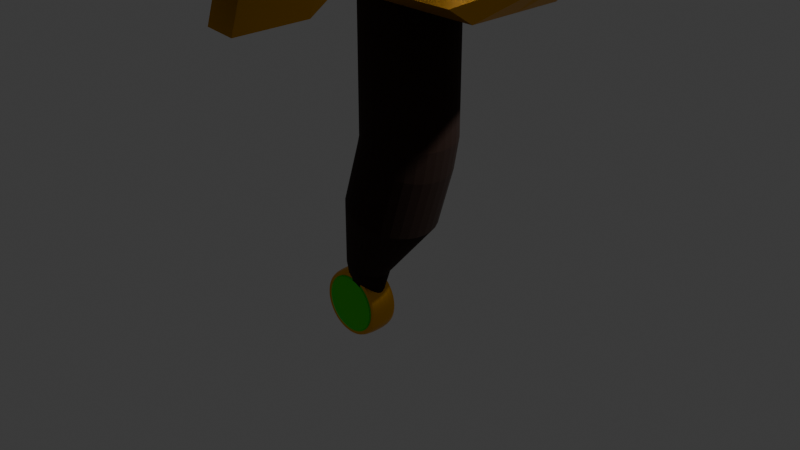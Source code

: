 # Source: Dagger2.blend  (saved by Blender 5.0.119; exported with 4.5.12 LTS)
import bpy
from mathutils import Matrix  # noqa: F401  (used for matrix-valued properties, if any)

bpy.ops.wm.read_factory_settings(use_empty=True)
scene = bpy.context.scene
scene.name = 'Scene'

# ---- collections
col_collection = bpy.data.collections.new('Collection'); scene.collection.children.link(col_collection)

# ---- materials (node trees are filled in below, after node groups)
mat_material = bpy.data.materials.new('Material')
mat_material.alpha_threshold = 0.0
mat_material.use_backface_culling_lightprobe_volume = False
mat_material.roughness = 0.5
mat_material.line_color = (0.0, 0.0, 0.0, 1.0)
mat_material_003 = bpy.data.materials.new('Material.003')
mat_material_004 = bpy.data.materials.new('Material.004')
mat_material_001 = bpy.data.materials.new('Material.001')
mat_material_002 = bpy.data.materials.new('Material.002')

# ---- material node trees
mat_material.use_nodes = True; mat_material.node_tree.nodes.clear()
_N = mat_material.node_tree.nodes; _L = mat_material.node_tree.links
n0 = _N.new('ShaderNodeOutputMaterial'); n0.name = 'Material Output'; n0.location = (200, 100)
n1 = _N.new('ShaderNodeBsdfPrincipled'); n1.name = 'Principled BSDF'; n1.location = (-200, 100)
n1.inputs[0].default_value = (0.7991, 0.3864, 0.0, 1.0)
n1.inputs[1].default_value = 1.0
n1.inputs[2].default_value = 0.4
_L.new(n1.outputs[0], n0.inputs[0])
n0.is_active_output = True
mat_material_003.use_nodes = True; mat_material_003.node_tree.nodes.clear()
_N = mat_material_003.node_tree.nodes; _L = mat_material_003.node_tree.links
n0 = _N.new('ShaderNodeBsdfPrincipled'); n0.name = 'Principled BSDF'; n0.location = (-200, 100)
n0.inputs[0].default_value = (0.02058, 0.005243, 0.0006117, 1.0)
n0.inputs[2].default_value = 1.0
n1 = _N.new('ShaderNodeOutputMaterial'); n1.name = 'Material Output'; n1.location = (200, 100)
_L.new(n0.outputs[0], n1.inputs[0])
n1.is_active_output = True
mat_material_004.use_nodes = True; mat_material_004.node_tree.nodes.clear()
_N = mat_material_004.node_tree.nodes; _L = mat_material_004.node_tree.links
n0 = _N.new('ShaderNodeBsdfPrincipled'); n0.name = 'Principled BSDF'; n0.location = (-200, 100)
n0.inputs[1].default_value = 1.0
n0.inputs[2].default_value = 0.3
n1 = _N.new('ShaderNodeOutputMaterial'); n1.name = 'Material Output'; n1.location = (200, 100)
_L.new(n0.outputs[0], n1.inputs[0])
n1.is_active_output = True
mat_material_001.use_nodes = True; mat_material_001.node_tree.nodes.clear()
_N = mat_material_001.node_tree.nodes; _L = mat_material_001.node_tree.links
n0 = _N.new('ShaderNodeBsdfPrincipled'); n0.name = 'Principled BSDF'; n0.location = (-200, 100)
n0.inputs[0].default_value = (0.04542, 0.8, 0.0, 1.0)
n0.inputs[1].default_value = 1.0
n0.inputs[2].default_value = 0.2
n1 = _N.new('ShaderNodeOutputMaterial'); n1.name = 'Material Output'; n1.location = (200, 100)
_L.new(n0.outputs[0], n1.inputs[0])
n1.is_active_output = True
mat_material_002.use_nodes = True; mat_material_002.node_tree.nodes.clear()
_N = mat_material_002.node_tree.nodes; _L = mat_material_002.node_tree.links
n0 = _N.new('ShaderNodeBsdfPrincipled'); n0.name = 'Principled BSDF'; n0.location = (-200, 100)
n0.inputs[0].default_value = (0.7991, 0.3864, 0.0, 1.0)
n0.inputs[1].default_value = 1.0
n0.inputs[2].default_value = 0.4
n1 = _N.new('ShaderNodeOutputMaterial'); n1.name = 'Material Output'; n1.location = (200, 100)
_L.new(n0.outputs[0], n1.inputs[0])
n1.is_active_output = True

# ---- world
world_world = bpy.data.worlds.new('World'); scene.world = world_world
world_world.use_nodes = True; world_world.node_tree.nodes.clear()
_N = world_world.node_tree.nodes; _L = world_world.node_tree.links
n0 = _N.new('ShaderNodeOutputWorld'); n0.name = 'World Output'; n0.location = (200, 100)
n1 = _N.new('ShaderNodeBackground'); n1.name = 'Background'; n1.location = (-200, 100)
n1.inputs[0].default_value = (0.05088, 0.05088, 0.05088, 1.0)
_L.new(n1.outputs[0], n0.inputs[0])
n0.is_active_output = True
world_world.color = (0.05088, 0.05088, 0.05088)
world_world.sun_shadow_jitter_overblur = 0.0

# ---- cameras
cam_camera = bpy.data.cameras.new('Camera')
cam_camera.clip_end = 100.0
cam_camera.ortho_scale = 7.314

# ---- lights
light_light = bpy.data.lights.new('Light', 'POINT')
light_light.energy = 1000.0
light_light.shadow_soft_size = 0.1

# ---- meshes
me_cube = bpy.data.meshes.new('Cube')
me_cube.from_pydata([(1.0, 1.0, 1.0), (0.7844, 0.7678, 0.6038), (1.0, -1.0, 1.0), (0.6247, 0.8531, 1.006), (-1.0, 1.0, 1.0), (0.6247, 0.8531, 0.6038), (-1.0, -1.0, 1.0), (0.4515, 0.9057, 1.006), (2.693, -1.0, 1.0), (-2.693, -1.0, 1.0), (2.693, 1.0, 1.0), (-2.693, 1.0, 1.0), (2.693, -1.527, 1.075), (-2.693, -1.527, 1.075), (2.693, 1.527, 1.075), (-2.693, 1.527, 1.075), (1.41, -0.1921, 1.075), (-0.6754, -0.1921, 1.075), (1.41, 0.1921, 1.075), (-0.6754, 0.1921, 1.075), (0.4515, 0.9057, 0.6038), (1.0, 0.0, 1.0), (-1.0, 0.0, 1.0), (0.2714, 0.9234, 1.006), (2.693, 0.0, 1.0), (-2.693, 0.0, 1.0), (2.693, 0.0, 1.075), (-2.693, 0.0, 1.075), (1.41, 0.0, 1.075), (0.2714, 0.9234, 0.6038), (-1.989, -0.9456, 1.075), (-1.989, 0.9456, 1.075), (2.507, -0.9456, 1.075), (2.507, 0.9456, 1.075), (2.507, 0.0, 1.075), (-1.083, 0.0, 1.075), (3.523, 1.092e-08, 1.15), (3.523, -0.4212, 1.135), (3.523, -0.643, 1.166), (3.523, 0.4212, 1.135), (3.523, 0.643, 1.166), (-3.379, 0.0, 0.8612), (-3.379, 1.0, 0.8612), (-3.379, 0.0, 0.9358), (-3.379, 1.527, 0.9358), (-3.379, -1.0, 0.8612), (-3.379, -1.527, 0.9358), (-3.762, 0.0, 0.6436), (-3.762, 1.0, 0.6436), (-3.762, 0.0, 0.7182), (-3.762, 1.527, 0.7182), (-3.762, -1.0, 0.6436), (-3.762, -1.527, 0.7182), (1.41, -0.1921, 3.684), (-0.6754, -0.1921, 3.684), (1.41, 0.0, 3.684), (0.3546, -0.1921, 3.95), (-0.6754, 0.1921, 3.684), (1.41, 0.1921, 3.684), (-1.083, 0.0, 3.684), (0.0, -1.0, 1.0), (0.8154, 0.653, 0.2656), (0.0, 1.0, 1.0), (0.0, -1.527, 1.075), (0.0, 1.527, 1.075), (0.3671, -0.1921, 1.075), (0.3671, 0.1921, 1.075), (0.9243, 0.653, 0.6038), (0.259, 0.9456, 1.075), (0.259, -0.9456, 1.075), (0.3671, -0.1921, 3.684), (0.3671, 0.1921, 3.684), (0.3671, 0.0, 3.684), (1.41, 0.0, 4.038), (1.41, -0.1921, 4.166), (1.039, 0.513, 1.006), (1.41, 0.1921, 4.166), (0.3671, 0.0, 4.038), (0.3608, -0.1921, 4.172), (1.039, 0.513, 0.6038), (0.9243, 0.653, 1.006), (0.3671, -0.1921, 3.9), (-0.6754, -0.1921, 3.9), (-0.6754, 0.1921, 3.9), (-1.083, 0.0, 3.9), (0.3671, 0.1921, 3.9), (0.3671, 0.0, 3.9), (0.5293, -0.8531, 0.285), (0.3546, 0.0, 4.177), (0.3608, 0.1921, 4.172), (0.7844, 0.7678, 1.006), (0.3546, 0.1921, 3.95), (0.3546, 0.0, 3.95), (1.41, 0.0, 4.273), (0.365, 0.0, 4.272), (1.125, 0.3534, 0.6038), (1.125, 0.3534, 1.006), (1.177, 0.1802, 0.6038), (1.177, 0.1802, 1.006), (1.195, -1.09e-08, 0.6038), (1.195, -1.09e-08, 1.006), (1.177, -0.1802, 0.6038), (1.177, -0.1802, 1.006), (1.125, -0.3534, 0.6038), (1.125, -0.3534, 1.006), (1.039, -0.513, 0.6038), (1.039, -0.513, 1.006), (0.9243, -0.653, 0.6038), (0.9243, -0.653, 1.006), (0.7844, -0.7678, 0.6038), (0.7844, -0.7678, 1.006), (0.6247, -0.8531, 0.6038), (0.6247, -0.8531, 1.006), (0.4515, -0.9057, 0.6038), (0.4515, -0.9057, 1.006), (0.2714, -0.9234, 0.6038), (0.2714, -0.9234, 1.006), (0.09121, -0.9057, 0.6038), (0.09121, -0.9057, 1.006), (-0.08202, -0.8531, 0.6038), (-0.08202, -0.8531, 1.006), (-0.2417, -0.7678, 0.6038), (-0.2417, -0.7678, 1.006), (-0.3816, -0.653, 0.6038), (-0.3816, -0.653, 1.006), (-0.4964, -0.513, 0.6038), (-0.4964, -0.513, 1.006), (-0.5818, -0.3534, 0.6038), (-0.5818, -0.3534, 1.006), (-0.6343, -0.1802, 0.6038), (-0.6343, -0.1802, 1.006), (-0.6521, -1.09e-08, 0.6038), (-0.6521, -1.09e-08, 1.006), (-0.6343, 0.1802, 0.6038), (-0.6343, 0.1802, 1.006), (-0.5818, 0.3534, 0.6038), (-0.5818, 0.3534, 1.006), (-0.4964, 0.513, 0.6038), (-0.4964, 0.513, 1.006), (-0.3816, 0.653, 0.6038), (-0.3816, 0.653, 1.006), (-0.2417, 0.7678, 0.6038), (-0.2417, 0.7678, 1.006), (-0.08202, 0.8531, 0.6038), (-0.08202, 0.8531, 1.006), (0.09121, 0.9057, 0.6038), (0.09121, 0.9057, 1.006), (-0.6232, -0.3534, 0.3628), (-0.1459, 0.8531, 0.3306), (0.9251, -0.513, 0.2582), (-0.2984, -0.7678, 0.3409), (-0.5417, 0.513, 0.3573), (1.074, 3.276e-08, 0.2482), (1.057, 0.1802, 0.2493), (0.1917, -0.9234, 0.3078), (0.3638, -0.9057, 0.2962), (-0.6904, -4.067e-08, 0.3674), (-0.6734, -0.1802, 0.3662), (1.007, 0.3534, 0.2527), (0.9251, 0.513, 0.2582), (0.1917, 0.9234, 0.3078), (0.01961, 0.9057, 0.3194), (0.6817, -0.7678, 0.2747), (0.8154, -0.653, 0.2656), (-0.5417, -0.513, 0.3573), (-0.432, -0.653, 0.3499), (-0.2984, 0.7678, 0.3409), (-0.432, 0.653, 0.3499), (0.5293, 0.8531, 0.285), (0.3638, 0.9057, 0.2962), (1.007, -0.3534, 0.2527), (1.057, -0.1802, 0.2493), (-0.1459, -0.8531, 0.3306), (0.01961, -0.9057, 0.3194), (-0.6232, 0.3534, 0.3628), (-0.6734, 0.1802, 0.3662), (0.6817, 0.7678, 0.2747), (0.9243, 0.653, 0.8051), (0.09121, 0.9057, 0.8051), (-0.08202, 0.8531, 0.8051), (-0.2417, 0.7678, 0.8051), (-0.3816, 0.653, 0.8051), (-0.4964, 0.513, 0.8051), (-0.5818, 0.3534, 0.8051), (-0.6343, 0.1802, 0.8051), (-0.6521, -1.09e-08, 0.8051), (-0.6343, -0.1802, 0.8051), (-0.5818, -0.3534, 0.8051), (-0.4964, -0.513, 0.8051), (-0.3816, -0.653, 0.8051), (-0.2417, -0.7678, 0.8051), (-0.08202, -0.8531, 0.8051), (0.09121, -0.9057, 0.8051), (0.2714, -0.9234, 0.8051), (0.4515, -0.9057, 0.8051), (0.6247, -0.8531, 0.8051), (0.7844, -0.7678, 0.8051), (0.9243, -0.653, 0.8051), (1.039, -0.513, 0.8051), (1.125, -0.3534, 0.8051), (1.177, -0.1802, 0.8051), (1.195, -1.09e-08, 0.8051), (1.039, 0.513, 0.8051), (1.125, 0.3534, 0.8051), (1.177, 0.1802, 0.8051), (0.7844, 0.7678, 0.8051), (0.2714, 0.9234, 0.8051), (0.4515, 0.9057, 0.8051), (0.6247, 0.8531, 0.8051), (0.2953, 0.7678, 0.002717), (0.429, 0.653, -0.006312), (-0.02266, 0.9057, 0.0242), (0.1428, 0.8531, 0.01302), (-0.1947, 0.9234, 0.03582), (0.6202, 0.3534, -0.01923), (0.6704, 0.1802, -0.02262), (0.5387, 0.513, -0.01372), (0.6873, 2.49e-08, -0.02376), (0.6704, -0.1802, -0.02262), (0.6202, -0.3534, -0.01923), (0.5387, -0.513, -0.01372), (0.429, -0.653, -0.006312), (0.2953, -0.7678, 0.002717), (0.1428, -0.8531, 0.01302), (-0.02266, -0.9057, 0.0242), (-0.1947, -0.9234, 0.03582), (-0.3668, -0.9057, 0.04745), (-0.5323, -0.8531, 0.05862), (-0.6848, -0.7678, 0.06892), (-0.8185, -0.653, 0.07795), (-0.9282, -0.513, 0.08536), (-1.01, -0.3534, 0.09087), (-1.06, -0.1802, 0.09426), (-1.077, -4.853e-08, 0.09541), (-1.06, 0.1802, 0.09426), (-1.01, 0.3534, 0.09087), (-0.9282, 0.513, 0.08536), (-0.8185, 0.653, 0.07795), (-0.6848, 0.7678, 0.06892), (-0.5323, 0.8531, 0.05862), (-0.3668, 0.9057, 0.04745), (-0.6468, 0.3836, -0.2993), (-0.58, 0.3262, -0.3038), (-0.8056, 0.4525, -0.2886), (-0.723, 0.4262, -0.2942), (-0.8916, 0.4613, -0.2828), (-0.4845, 0.1765, -0.3103), (-0.4594, 0.09, -0.312), (-0.5252, 0.2563, -0.3075), (-0.4509, -1.104e-08, -0.3125), (-0.4594, -0.09, -0.312), (-0.4845, -0.1765, -0.3103), (-0.5252, -0.2563, -0.3075), (-0.58, -0.3262, -0.3038), (-0.6468, -0.3836, -0.2993), (-0.723, -0.4262, -0.2942), (-0.8056, -0.4525, -0.2886), (-0.8916, -0.4613, -0.2828), (-0.9776, -0.4525, -0.277), (-1.06, -0.4262, -0.2714), (-1.136, -0.3836, -0.2662), (-1.203, -0.3262, -0.2617), (-1.258, -0.2563, -0.258), (-1.299, -0.1765, -0.2553), (-1.324, -0.09, -0.2536), (-1.332, -4.772e-08, -0.253), (-1.324, 0.09, -0.2536), (-1.299, 0.1765, -0.2553), (-1.258, 0.2563, -0.258), (-1.203, 0.3262, -0.2617), (-1.136, 0.3836, -0.2662), (-1.06, 0.4262, -0.2714), (-0.9776, 0.4525, -0.277), (0.6222, 0.653, 0.1297), (0.336, -0.8531, 0.149), (-0.8165, -0.3534, 0.2269), (-0.3391, 0.8531, 0.1946), (0.7319, -0.513, 0.1223), (-0.4916, -0.7678, 0.2049), (-0.7349, 0.513, 0.2213), (0.8805, 2.883e-08, 0.1122), (-0.001525, -0.9234, 0.1718), (-0.8836, -4.46e-08, 0.2314), (0.8134, 0.3534, 0.1168), (-0.001525, 0.9234, 0.1718), (0.4885, -0.7678, 0.1387), (-0.7349, -0.513, 0.2213), (-0.4916, 0.7678, 0.2049), (0.336, 0.8531, 0.149), (0.8134, -0.3534, 0.1168), (-0.3391, -0.8531, 0.1946), (-0.8165, 0.3534, 0.2269), (0.4885, 0.7678, 0.1387), (-0.8666, 0.1802, 0.2302), (-0.1736, -0.9057, 0.1834), (0.8636, -0.1802, 0.1134), (0.1706, 0.9057, 0.1602), (-0.6252, 0.653, 0.2139), (-0.6252, -0.653, 0.2139), (0.6222, -0.653, 0.1297), (-0.1736, 0.9057, 0.1834), (0.7319, 0.513, 0.1223), (-0.8666, -0.1802, 0.2302), (0.1706, -0.9057, 0.1602), (0.8636, 0.1802, 0.1134), (1.177, 0.1802, 0.4614), (0.4515, -0.9057, 0.4614), (-0.6343, -0.1802, 0.4614), (1.039, 0.513, 0.4614), (0.09121, 0.9057, 0.4614), (0.9243, -0.653, 0.4614), (-0.3816, -0.653, 0.4614), (-0.3816, 0.653, 0.4614), (0.4515, 0.9057, 0.4614), (1.177, -0.1802, 0.4614), (0.09121, -0.9057, 0.4614), (-0.6343, 0.1802, 0.4614), (0.7844, 0.7678, 0.4614), (-0.5818, 0.3534, 0.4614), (-0.08202, -0.8531, 0.4614), (1.125, -0.3534, 0.4614), (0.6247, 0.8531, 0.4614), (-0.2417, 0.7678, 0.4614), (-0.4964, -0.513, 0.4614), (0.7844, -0.7678, 0.4614), (0.2714, 0.9234, 0.4614), (1.125, 0.3534, 0.4614), (-0.6521, -1.09e-08, 0.4614), (0.2714, -0.9234, 0.4614), (1.195, -1.09e-08, 0.4614), (-0.4964, 0.513, 0.4614), (-0.2417, -0.7678, 0.4614), (1.039, -0.513, 0.4614), (-0.08202, 0.8531, 0.4614), (-0.5818, -0.3534, 0.4614), (0.6247, -0.8531, 0.4614), (0.9243, 0.653, 0.4614), (0.6247, 0.8531, 0.7044), (0.4515, 0.9057, 0.7044), (0.7844, 0.7678, 0.7044), (1.177, 0.1802, 0.7044), (1.125, 0.3534, 0.7044), (1.039, 0.513, 0.7044), (1.195, -1.09e-08, 0.7044), (1.177, -0.1802, 0.7044), (1.125, -0.3534, 0.7044), (1.039, -0.513, 0.7044), (0.9243, -0.653, 0.7044), (0.7844, -0.7678, 0.7044), (0.6247, -0.8531, 0.7044), (0.4515, -0.9057, 0.7044), (0.2714, -0.9234, 0.7044), (0.09121, -0.9057, 0.7044), (-0.08202, -0.8531, 0.7044), (-0.2417, -0.7678, 0.7044), (-0.3816, -0.653, 0.7044), (-0.4964, -0.513, 0.7044), (-0.5818, -0.3534, 0.7044), (-0.6343, -0.1802, 0.7044), (-0.6521, -1.09e-08, 0.7044), (-0.6343, 0.1802, 0.7044), (-0.5818, 0.3534, 0.7044), (-0.4964, 0.513, 0.7044), (-0.3816, 0.653, 0.7044), (-0.2417, 0.7678, 0.7044), (-0.08202, 0.8531, 0.7044), (0.09121, 0.9057, 0.7044), (0.2714, 0.9234, 0.7044), (0.9243, 0.653, 0.7044), (0.2714, 0.9234, 0.9058), (0.9243, 0.653, 0.9058), (0.09121, 0.9057, 0.9058), (-0.08202, 0.8531, 0.9058), (-0.2417, 0.7678, 0.9058), (-0.3816, 0.653, 0.9058), (-0.4964, 0.513, 0.9058), (-0.5818, 0.3534, 0.9058), (-0.6343, 0.1802, 0.9058), (-0.6521, -1.09e-08, 0.9058), (-0.6343, -0.1802, 0.9058), (-0.5818, -0.3534, 0.9058), (-0.4964, -0.513, 0.9058), (-0.3816, -0.653, 0.9058), (-0.2417, -0.7678, 0.9058), (-0.08202, -0.8531, 0.9058), (0.09121, -0.9057, 0.9058), (0.2714, -0.9234, 0.9058), (0.4515, -0.9057, 0.9058), (0.6247, -0.8531, 0.9058), (0.7844, -0.7678, 0.9058), (0.9243, -0.653, 0.9058), (1.039, -0.513, 0.9058), (1.125, -0.3534, 0.9058), (1.177, -0.1802, 0.9058), (1.195, -1.09e-08, 0.9058), (1.039, 0.513, 0.9058), (1.125, 0.3534, 0.9058), (1.177, 0.1802, 0.9058), (0.7844, 0.7678, 0.9058), (0.4515, 0.9057, 0.9058), (0.6247, 0.8531, 0.9058), (-0.5818, 0.3534, 0.5326), (-0.08202, -0.8531, 0.5326), (1.125, -0.3534, 0.5326), (0.6247, 0.8531, 0.5326), (-0.2417, 0.7678, 0.5326), (-0.4964, -0.513, 0.5326), (0.7844, -0.7678, 0.5326), (0.2714, 0.9234, 0.5326), (1.125, 0.3534, 0.5326), (-0.6521, -1.09e-08, 0.5326), (0.2714, -0.9234, 0.5326), (1.195, -1.09e-08, 0.5326), (-0.4964, 0.513, 0.5326), (-0.2417, -0.7678, 0.5326), (1.039, -0.513, 0.5326), (-0.08202, 0.8531, 0.5326), (-0.5818, -0.3534, 0.5326), (0.6247, -0.8531, 0.5326), (0.9243, 0.653, 0.5326), (1.177, 0.1802, 0.5326), (0.4515, -0.9057, 0.5326), (-0.6343, -0.1802, 0.5326), (1.039, 0.513, 0.5326), (0.09121, 0.9057, 0.5326), (0.9243, -0.653, 0.5326), (-0.3816, -0.653, 0.5326), (-0.3816, 0.653, 0.5326), (0.4515, 0.9057, 0.5326), (1.177, -0.1802, 0.5326), (0.09121, -0.9057, 0.5326), (-0.6343, 0.1802, 0.5326), (0.7844, 0.7678, 0.5326), (1.177, 0.1802, 0.3902), (0.4515, -0.9057, 0.3902), (-0.6343, -0.1802, 0.3902), (1.039, 0.513, 0.3902), (0.09121, 0.9057, 0.3902), (0.9243, -0.653, 0.3902), (-0.3816, -0.653, 0.3902), (-0.3816, 0.653, 0.3902), (0.4515, 0.9057, 0.3902), (1.177, -0.1802, 0.3902), (0.09121, -0.9057, 0.3902), (-0.6343, 0.1802, 0.3902), (0.7844, 0.7678, 0.3902), (-0.5818, 0.3534, 0.3902), (-0.08202, -0.8531, 0.3902), (1.125, -0.3534, 0.3902), (0.6247, 0.8531, 0.3902), (-0.2417, 0.7678, 0.3902), (-0.4964, -0.513, 0.3902), (0.7844, -0.7678, 0.3902), (0.2714, 0.9234, 0.3902), (1.125, 0.3534, 0.3902), (-0.6521, -1.09e-08, 0.3902), (0.2714, -0.9234, 0.3902), (1.195, -1.09e-08, 0.3902), (-0.4964, 0.513, 0.3902), (-0.2417, -0.7678, 0.3902), (1.039, -0.513, 0.3902), (-0.08202, 0.8531, 0.3902), (-0.5818, -0.3534, 0.3902), (0.6247, -0.8531, 0.3902), (0.9243, 0.653, 0.3902), (0.7188, 0.653, 0.1977), (0.4326, -0.8531, 0.217), (-0.7198, -0.3534, 0.2948), (-0.2425, 0.8531, 0.2626), (0.8285, -0.513, 0.1902), (-0.395, -0.7678, 0.2729), (-0.6383, 0.513, 0.2893), (0.9772, 3.08e-08, 0.1802), (0.09509, -0.9234, 0.2398), (-0.787, -4.264e-08, 0.2994), (0.91, 0.3534, 0.1847), (0.09509, 0.9234, 0.2398), (0.5851, -0.7678, 0.2067), (-0.6383, -0.513, 0.2893), (-0.395, 0.7678, 0.2729), (0.4326, 0.8531, 0.217), (0.91, -0.3534, 0.1847), (-0.2425, -0.8531, 0.2626), (-0.7198, 0.3534, 0.2948), (0.5851, 0.7678, 0.2067), (-0.77, 0.1802, 0.2982), (-0.077, -0.9057, 0.2514), (0.9602, -0.1802, 0.1814), (0.2672, 0.9057, 0.2282), (-0.5286, 0.653, 0.2819), (-0.5286, -0.653, 0.2819), (0.7188, -0.653, 0.1977), (-0.077, 0.9057, 0.2514), (0.8285, 0.513, 0.1902), (-0.77, -0.1802, 0.2982), (0.2672, -0.9057, 0.2282), (0.9602, 0.1802, 0.1814), (0.3919, 0.7678, 0.07071), (-0.9633, 0.1802, 0.1623), (-0.2702, -0.9057, 0.1154), (0.767, -0.1802, 0.04537), (0.07395, 0.9057, 0.09219), (-0.7219, 0.653, 0.1459), (-0.7219, -0.653, 0.1459), (0.5256, -0.653, 0.06168), (-0.2702, 0.9057, 0.1154), (0.6353, 0.513, 0.05427), (-0.9633, -0.1802, 0.1623), (0.07395, -0.9057, 0.09219), (0.767, 0.1802, 0.04537), (0.5256, 0.653, 0.06168), (0.2394, -0.8531, 0.08101), (-0.9131, -0.3534, 0.1589), (-0.4357, 0.8531, 0.1266), (0.6353, -0.513, 0.05427), (-0.5882, -0.7678, 0.1369), (-0.8315, 0.513, 0.1534), (0.7839, 2.687e-08, 0.04423), (-0.09814, -0.9234, 0.1038), (-0.9802, -4.657e-08, 0.1634), (0.7168, 0.3534, 0.04876), (-0.09814, 0.9234, 0.1038), (0.3919, -0.7678, 0.07071), (-0.8315, -0.513, 0.1534), (-0.5882, 0.7678, 0.1369), (0.2394, 0.8531, 0.08101), (0.7168, -0.3534, 0.04876), (-0.4357, -0.8531, 0.1266), (-0.9131, 0.3534, 0.1589), (-0.7696, 0.1752, -0.4389), (-0.7028, 0.149, -0.4435), (-0.9284, 0.2066, -0.4282), (-0.8458, 0.1947, -0.4338), (-1.014, 0.2107, -0.4224), (-0.6073, 0.08063, -0.4499), (-0.5822, 0.0411, -0.4516), (-0.648, 0.1171, -0.4472), (-0.5737, -2.89e-08, -0.4522), (-0.5822, -0.04111, -0.4516), (-0.6073, -0.08063, -0.4499), (-0.648, -0.1171, -0.4472), (-0.7028, -0.149, -0.4435), (-0.7696, -0.1752, -0.4389), (-0.8458, -0.1947, -0.4338), (-0.9284, -0.2066, -0.4282), (-1.014, -0.2107, -0.4224), (-1.1, -0.2066, -0.4166), (-1.183, -0.1947, -0.411), (-1.259, -0.1752, -0.4059), (-1.326, -0.149, -0.4014), (-1.381, -0.1171, -0.3977), (-1.422, -0.08063, -0.3949), (-1.447, -0.04111, -0.3932), (-1.455, -4.565e-08, -0.3926), (-1.447, 0.0411, -0.3932), (-1.422, 0.08063, -0.3949), (-1.381, 0.1171, -0.3977), (-1.326, 0.149, -0.4014), (-1.259, 0.1752, -0.4059), (-1.183, 0.1947, -0.411), (-1.1, 0.2066, -0.4166)], [], [(22, 6, 9, 25), (503, 515, 228, 229), (504, 514, 220, 221), (500, 517, 217, 218), (338, 337, 208, 207), (367, 338, 207, 206), (8, 24, 36, 37), (21, 0, 10, 24), (62, 4, 11), (60, 2, 8), (35, 30, 17), (15, 11, 42, 44), (60, 8, 12, 63), (62, 11, 15, 64), (66, 19, 57, 71), (69, 32, 16, 65), (68, 31, 19, 66), (34, 33, 18, 28), (32, 34, 28, 16), (28, 18, 58, 55), (27, 15, 44, 43), (31, 35, 19), (2, 21, 24, 8), (26, 12, 38, 36), (398, 370, 80, 90), (499, 518, 225, 226), (337, 339, 205, 208), (4, 22, 25, 11), (15, 27, 35, 31), (12, 26, 34, 32), (26, 14, 33, 34), (64, 15, 31, 68), (63, 12, 32, 69), (27, 13, 30, 35), (35, 17, 54, 59), (65, 16, 53, 70), (36, 39, 40), (37, 36, 38), (10, 14, 40, 39), (14, 26, 36, 40), (24, 10, 39, 36), (12, 8, 37, 38), (11, 25, 41, 42), (13, 27, 43, 46), (25, 9, 45, 41), (9, 13, 46, 45), (44, 42, 48, 50), (46, 43, 49, 52), (47, 51, 52, 49), (48, 47, 49, 50), (43, 44, 50, 49), (41, 45, 51, 47), (45, 46, 52, 51), (42, 41, 47, 48), (57, 59, 84, 83), (54, 70, 81, 82), (71, 57, 83, 85), (72, 71, 85, 86), (16, 28, 55, 53), (19, 35, 59, 57), (72, 70, 78, 77), (55, 58, 76, 73), (17, 65, 70, 54), (13, 63, 69, 30), (14, 64, 68, 33), (368, 342, 202, 177), (33, 68, 66, 18), (30, 69, 65, 17), (18, 66, 71, 58), (10, 62, 64, 14), (9, 60, 63, 13), (6, 60, 9), (0, 62, 10), (399, 400, 3, 7), (369, 399, 7, 23), (400, 398, 90, 3), (498, 519, 233, 234), (74, 76, 93), (58, 71, 89, 76), (70, 53, 74, 78), (53, 55, 73, 74), (71, 72, 77, 89), (76, 89, 94, 93), (89, 77, 94), (89, 78, 94), (77, 78, 94), (82, 81, 56, 78), (84, 82, 78, 94), (85, 83, 89, 91), (86, 85, 91, 92), (70, 72, 86, 81), (59, 54, 82, 84), (92, 88, 78, 56), (91, 89, 88, 92), (78, 88, 94), (89, 94, 88), (81, 86, 92, 56), (83, 84, 94, 89), (78, 74, 93, 94), (342, 341, 203, 202), (370, 395, 75, 80), (497, 525, 212, 209), (341, 340, 204, 203), (395, 396, 96, 75), (509, 520, 214, 215), (340, 343, 201, 204), (396, 397, 98, 96), (511, 522, 222, 223), (343, 344, 200, 201), (397, 394, 100, 98), (512, 523, 230, 231), (344, 345, 199, 200), (394, 393, 102, 100), (513, 524, 238, 239), (345, 346, 198, 199), (393, 392, 104, 102), (501, 521, 213, 211), (346, 347, 197, 198), (392, 391, 106, 104), (506, 510, 210, 216), (347, 348, 196, 197), (391, 390, 108, 106), (514, 526, 219, 220), (348, 349, 195, 196), (390, 389, 110, 108), (515, 527, 227, 228), (349, 350, 194, 195), (389, 388, 112, 110), (516, 528, 235, 236), (350, 351, 193, 194), (388, 387, 114, 112), (517, 509, 215, 217), (351, 352, 192, 193), (387, 386, 116, 114), (518, 508, 224, 225), (352, 353, 191, 192), (386, 385, 118, 116), (519, 507, 232, 233), (353, 354, 190, 191), (385, 384, 120, 118), (520, 506, 216, 214), (354, 355, 189, 190), (384, 383, 122, 120), (521, 505, 240, 213), (355, 356, 188, 189), (383, 382, 124, 122), (522, 504, 221, 222), (356, 357, 187, 188), (382, 381, 126, 124), (523, 503, 229, 230), (357, 358, 186, 187), (381, 380, 128, 126), (524, 502, 237, 238), (358, 359, 185, 186), (380, 379, 130, 128), (525, 501, 211, 212), (359, 360, 184, 185), (379, 378, 132, 130), (526, 500, 218, 219), (360, 361, 183, 184), (378, 377, 134, 132), (527, 499, 226, 227), (361, 362, 182, 183), (377, 376, 136, 134), (528, 498, 234, 235), (362, 363, 181, 182), (376, 375, 138, 136), (240, 239, 271, 272), (363, 364, 180, 181), (375, 374, 140, 138), (29, 20, 5, 1, 67, 79, 95, 97, 99, 101, 103, 105, 107, 109, 111, 113, 115, 117, 119, 121, 123, 125, 127, 129, 131, 133, 135, 137, 139, 141, 143, 145), (364, 365, 179, 180), (374, 373, 142, 140), (365, 366, 178, 179), (366, 367, 206, 178), (373, 372, 144, 142), (90, 80, 75, 96, 98, 100, 102, 104, 106, 108, 110, 112, 114, 116, 118, 120, 122, 124, 126, 128, 130, 132, 134, 136, 138, 140, 142, 144, 146, 23, 7, 3), (73, 76, 74), (372, 371, 146, 144), (502, 516, 236, 237), (8, 60, 9, 11, 62, 10), (371, 369, 23, 146), (510, 497, 209, 210), (505, 513, 239, 240), (507, 512, 231, 232), (508, 511, 223, 224), (260, 259, 547, 548), (227, 226, 258, 259), (215, 214, 246, 247), (213, 240, 272, 245), (228, 227, 259, 260), (214, 216, 248, 246), (229, 228, 260, 261), (216, 210, 242, 248), (230, 229, 261, 262), (217, 215, 247, 249), (231, 230, 262, 263), (218, 217, 249, 250), (232, 231, 263, 264), (219, 218, 250, 251), (233, 232, 264, 265), (220, 219, 251, 252), (234, 233, 265, 266), (221, 220, 252, 253), (235, 234, 266, 267), (222, 221, 253, 254), (236, 235, 267, 268), (223, 222, 254, 255), (210, 209, 241, 242), (237, 236, 268, 269), (224, 223, 255, 256), (212, 211, 243, 244), (238, 237, 269, 270), (225, 224, 256, 257), (209, 212, 244, 241), (239, 238, 270, 271), (226, 225, 257, 258), (211, 213, 245, 243), (339, 368, 177, 205), (434, 463, 87, 155), (435, 462, 147, 157), (437, 461, 148, 161), (464, 445, 176, 61), (440, 458, 151, 167), (446, 444, 175, 174), (447, 443, 173, 172), (448, 442, 171, 170), (449, 441, 169, 168), (450, 440, 167, 166), (451, 439, 165, 164), (452, 438, 163, 162), (453, 437, 161, 160), (454, 436, 159, 158), (455, 435, 157, 156), (456, 434, 155, 154), (457, 433, 153, 152), (458, 446, 174, 151), (459, 447, 172, 150), (460, 448, 170, 149), (436, 464, 61, 159), (441, 453, 160, 169), (461, 450, 166, 148), (462, 451, 164, 147), (463, 452, 162, 87), (433, 454, 158, 153), (445, 449, 168, 176), (444, 455, 156, 175), (443, 456, 154, 173), (442, 457, 152, 171), (438, 460, 149, 163), (439, 459, 150, 165), (495, 466, 274, 303), (494, 467, 275, 302), (492, 468, 276, 300), (465, 484, 292, 273), (489, 471, 279, 297), (483, 485, 293, 291), (482, 486, 294, 290), (481, 487, 295, 289), (480, 488, 296, 288), (479, 489, 297, 287), (478, 490, 298, 286), (477, 491, 299, 285), (476, 492, 300, 284), (475, 493, 301, 283), (474, 494, 302, 282), (473, 495, 303, 281), (472, 496, 304, 280), (471, 483, 291, 279), (470, 482, 290, 278), (469, 481, 289, 277), (493, 465, 273, 301), (488, 476, 284, 296), (468, 479, 287, 276), (467, 478, 286, 275), (466, 477, 285, 274), (496, 475, 283, 304), (484, 480, 288, 292), (485, 474, 282, 293), (486, 473, 281, 294), (487, 472, 280, 295), (491, 469, 277, 299), (490, 470, 278, 298), (426, 414, 331, 311), (425, 415, 332, 310), (429, 412, 329, 314), (430, 411, 328, 315), (431, 410, 327, 316), (432, 404, 321, 317), (420, 409, 326, 305), (418, 407, 324, 335), (417, 406, 323, 334), (416, 405, 322, 333), (428, 408, 325, 313), (423, 419, 336, 308), (415, 403, 320, 332), (414, 402, 319, 331), (413, 401, 318, 330), (412, 420, 305, 329), (411, 421, 306, 328), (410, 422, 307, 327), (409, 423, 308, 326), (408, 424, 309, 325), (407, 425, 310, 324), (406, 426, 311, 323), (405, 427, 312, 322), (404, 428, 313, 321), (403, 429, 314, 320), (402, 430, 315, 319), (401, 431, 316, 318), (427, 413, 330, 312), (419, 432, 317, 336), (424, 416, 333, 309), (422, 417, 334, 307), (421, 418, 335, 306), (1, 67, 368, 339), (145, 29, 367, 366), (143, 145, 366, 365), (141, 143, 365, 364), (139, 141, 364, 363), (137, 139, 363, 362), (135, 137, 362, 361), (133, 135, 361, 360), (131, 133, 360, 359), (129, 131, 359, 358), (127, 129, 358, 357), (125, 127, 357, 356), (123, 125, 356, 355), (121, 123, 355, 354), (119, 121, 354, 353), (117, 119, 353, 352), (115, 117, 352, 351), (113, 115, 351, 350), (111, 113, 350, 349), (109, 111, 349, 348), (107, 109, 348, 347), (105, 107, 347, 346), (103, 105, 346, 345), (101, 103, 345, 344), (99, 101, 344, 343), (97, 99, 343, 340), (95, 97, 340, 341), (79, 95, 341, 342), (67, 79, 342, 368), (5, 1, 339, 337), (29, 20, 338, 367), (20, 5, 337, 338), (178, 206, 369, 371), (179, 178, 371, 372), (180, 179, 372, 373), (181, 180, 373, 374), (182, 181, 374, 375), (183, 182, 375, 376), (184, 183, 376, 377), (185, 184, 377, 378), (186, 185, 378, 379), (187, 186, 379, 380), (188, 187, 380, 381), (189, 188, 381, 382), (190, 189, 382, 383), (191, 190, 383, 384), (192, 191, 384, 385), (193, 192, 385, 386), (194, 193, 386, 387), (195, 194, 387, 388), (196, 195, 388, 389), (197, 196, 389, 390), (198, 197, 390, 391), (199, 198, 391, 392), (200, 199, 392, 393), (201, 200, 393, 394), (204, 201, 394, 397), (203, 204, 397, 396), (202, 203, 396, 395), (177, 202, 395, 370), (208, 205, 398, 400), (206, 207, 399, 369), (207, 208, 400, 399), (205, 177, 370, 398), (113, 111, 418, 421), (129, 127, 417, 422), (145, 143, 416, 424), (67, 1, 432, 419), (139, 137, 413, 427), (135, 133, 431, 401), (119, 117, 430, 402), (103, 101, 429, 403), (5, 20, 428, 404), (141, 139, 427, 405), (125, 123, 426, 406), (109, 107, 425, 407), (29, 145, 424, 408), (95, 79, 423, 409), (131, 129, 422, 410), (115, 113, 421, 411), (99, 97, 420, 412), (137, 135, 401, 413), (121, 119, 402, 414), (105, 103, 403, 415), (79, 67, 419, 423), (20, 29, 408, 428), (143, 141, 405, 416), (127, 125, 406, 417), (111, 109, 407, 418), (97, 95, 409, 420), (1, 5, 404, 432), (133, 131, 410, 431), (117, 115, 411, 430), (101, 99, 412, 429), (107, 105, 415, 425), (123, 121, 414, 426), (311, 331, 459, 439), (310, 332, 460, 438), (314, 329, 457, 442), (315, 328, 456, 443), (316, 327, 455, 444), (317, 321, 449, 445), (305, 326, 454, 433), (335, 324, 452, 463), (334, 323, 451, 462), (333, 322, 450, 461), (313, 325, 453, 441), (308, 336, 464, 436), (332, 320, 448, 460), (331, 319, 447, 459), (330, 318, 446, 458), (329, 305, 433, 457), (328, 306, 434, 456), (327, 307, 435, 455), (326, 308, 436, 454), (325, 309, 437, 453), (324, 310, 438, 452), (323, 311, 439, 451), (322, 312, 440, 450), (321, 313, 441, 449), (320, 314, 442, 448), (319, 315, 443, 447), (318, 316, 444, 446), (312, 330, 458, 440), (336, 317, 445, 464), (309, 333, 461, 437), (307, 334, 462, 435), (306, 335, 463, 434), (165, 150, 470, 490), (163, 149, 469, 491), (171, 152, 472, 487), (173, 154, 473, 486), (175, 156, 474, 485), (176, 168, 480, 484), (153, 158, 475, 496), (87, 162, 477, 466), (147, 164, 478, 467), (148, 166, 479, 468), (169, 160, 476, 488), (159, 61, 465, 493), (149, 170, 481, 469), (150, 172, 482, 470), (151, 174, 483, 471), (152, 153, 496, 472), (154, 155, 495, 473), (156, 157, 494, 474), (158, 159, 493, 475), (160, 161, 492, 476), (162, 163, 491, 477), (164, 165, 490, 478), (166, 167, 489, 479), (168, 169, 488, 480), (170, 171, 487, 481), (172, 173, 486, 482), (174, 175, 485, 483), (167, 151, 471, 489), (61, 176, 484, 465), (161, 148, 468, 492), (157, 147, 467, 494), (155, 87, 466, 495), (303, 274, 511, 508), (302, 275, 512, 507), (300, 276, 513, 505), (273, 292, 497, 510), (297, 279, 516, 502), (291, 293, 498, 528), (290, 294, 499, 527), (289, 295, 500, 526), (288, 296, 501, 525), (287, 297, 502, 524), (286, 298, 503, 523), (285, 299, 504, 522), (284, 300, 505, 521), (283, 301, 506, 520), (282, 302, 507, 519), (281, 303, 508, 518), (280, 304, 509, 517), (279, 291, 528, 516), (278, 290, 527, 515), (277, 289, 526, 514), (301, 273, 510, 506), (296, 284, 521, 501), (276, 287, 524, 513), (275, 286, 523, 512), (274, 285, 522, 511), (304, 283, 520, 509), (292, 288, 525, 497), (293, 282, 519, 498), (294, 281, 518, 499), (295, 280, 517, 500), (299, 277, 514, 504), (298, 278, 515, 503), (533, 560, 559, 558, 557, 556, 555, 554, 553, 552, 551, 550, 549, 548, 547, 546, 545, 544, 543, 542, 541, 540, 539, 538, 537, 535, 534, 536, 530, 529, 532, 531), (246, 248, 536, 534), (261, 260, 548, 549), (248, 242, 530, 536), (262, 261, 549, 550), (249, 247, 535, 537), (263, 262, 550, 551), (250, 249, 537, 538), (264, 263, 551, 552), (251, 250, 538, 539), (265, 264, 552, 553), (252, 251, 539, 540), (266, 265, 553, 554), (253, 252, 540, 541), (267, 266, 554, 555), (254, 253, 541, 542), (268, 267, 555, 556), (255, 254, 542, 543), (242, 241, 529, 530), (269, 268, 556, 557), (256, 255, 543, 544), (244, 243, 531, 532), (270, 269, 557, 558), (257, 256, 544, 545), (241, 244, 532, 529), (271, 270, 558, 559), (258, 257, 545, 546), (243, 245, 533, 531), (272, 271, 559, 560), (259, 258, 546, 547), (247, 246, 534, 535), (245, 272, 560, 533)])
me_cube.polygons.foreach_set('material_index', [0, 1, 1, 1, 1, 1, 0, 0, 0, 0, 0, 0, 0, 0, 2, 0, 0, 0, 0, 2, 0, 0, 0, 0, 1, 1, 1, 0, 0, 0, 0, 0, 0, 0, 2, 2, 0, 0, 0, 0, 0, 0, 0, 0, 0, 0, 0, 0, 0, 0, 0, 0, 0, 0, 2, 2, 2, 2, 2, 2, 2, 2, 2, 0, 0, 1, 0, 0, 2, 0, 0, 0, 0, 1, 1, 1, 1, 2, 2, 2, 2, 2, 2, 2, 2, 2, 2, 2, 2, 2, 2, 2, 2, 2, 2, 2, 2, 2, 2, 1, 1, 1, 1, 1, 1, 1, 1, 1, 1, 1, 1, 1, 1, 1, 1, 1, 1, 1, 1, 1, 1, 1, 1, 1, 1, 1, 1, 1, 1, 1, 1, 1, 1, 1, 1, 1, 1, 1, 1, 1, 1, 1, 1, 1, 1, 1, 1, 1, 1, 1, 1, 1, 1, 1, 1, 1, 1, 1, 1, 1, 1, 1, 1, 1, 1, 1, 1, 1, 1, 1, 1, 1, 1, 1, 1, 1, 0, 2, 1, 1, 0, 1, 1, 1, 1, 1, 1, 1, 1, 1, 1, 1, 1, 1, 1, 1, 1, 1, 1, 1, 1, 1, 1, 1, 1, 1, 1, 1, 1, 1, 1, 1, 1, 1, 1, 1, 1, 1, 1, 1, 1, 1, 1, 1, 1, 1, 1, 1, 1, 1, 1, 1, 1, 1, 1, 1, 1, 1, 1, 1, 1, 1, 1, 1, 1, 1, 1, 1, 1, 1, 1, 1, 1, 1, 1, 1, 1, 1, 1, 1, 1, 1, 1, 1, 1, 1, 1, 1, 1, 1, 1, 1, 1, 1, 1, 1, 1, 1, 1, 1, 1, 1, 1, 1, 1, 1, 1, 1, 1, 1, 1, 1, 1, 1, 1, 1, 1, 1, 1, 1, 1, 1, 1, 1, 1, 1, 1, 1, 1, 1, 1, 1, 1, 1, 1, 1, 1, 1, 1, 1, 1, 1, 1, 1, 1, 1, 1, 1, 1, 1, 1, 1, 1, 1, 1, 1, 1, 1, 1, 1, 1, 1, 1, 1, 1, 1, 1, 1, 1, 1, 1, 1, 1, 1, 1, 1, 1, 1, 1, 1, 1, 1, 1, 1, 1, 1, 1, 1, 1, 1, 1, 1, 1, 1, 1, 1, 1, 1, 1, 1, 1, 1, 1, 1, 1, 1, 1, 1, 1, 1, 1, 1, 1, 1, 1, 1, 1, 1, 1, 1, 1, 1, 1, 1, 1, 1, 1, 1, 1, 1, 1, 1, 1, 1, 1, 1, 1, 1, 1, 1, 1, 1, 1, 1, 1, 1, 1, 1, 1, 1, 1, 1, 1, 1, 1, 1, 1, 1, 1, 1, 1, 1, 1, 1, 1, 1, 1, 1, 1, 1, 1, 1, 1, 1, 1, 1, 1, 1, 1, 1, 1, 1, 1, 1, 1, 1, 1, 1, 1, 1, 1, 1, 1, 1, 1, 1, 1, 1, 1, 1, 1, 1, 1, 1, 1, 1, 1, 1, 1, 1, 1, 1, 1, 1, 1, 1, 1, 1, 1, 1, 1, 1, 1, 1, 1, 1, 1, 1, 1, 1, 1, 1, 1, 1, 1, 1, 1, 1, 1, 1, 1, 1, 1, 1, 1, 1, 1, 1, 1, 1, 1, 1, 1, 1, 1, 1, 1, 1, 1])
_uv = me_cube.uv_layers.new(name='UVMap')
_uv.uv.foreach_set('vector', [0.625, 0.125, 0.625, 0.0, 0.625, 0.0, 0.625, 0.125, 0.375, 0.5, 0.4062, 0.5, 0.4062, 0.5, 0.375, 0.5, 0.625, 0.5, 0.6562, 0.5, 0.6562, 0.5, 0.625, 0.5, 0.7188, 0.5, 0.75, 0.5, 0.75, 0.5, 0.7188, 0.5, 0.9688, 0.625, 0.9375, 0.625, 0.9375, 0.75, 0.9688, 0.75, 0.9375, 0.625, 0.9062, 0.625, 0.9062, 0.75, 0.9375, 0.75, 0.625, 0.75, 0.625, 0.625, 0.625, 0.625, 0.625, 0.75, 0.625, 0.625, 0.625, 0.5, 0.625, 0.5, 0.625, 0.625, 0.625, 0.25, 0.625, 0.25, 0.625, 0.25, 0.625, 0.75, 0.625, 0.75, 0.625, 0.75, 0.625, 0.125, 0.625, 0.0, 0.625, 0.0, 0.625, 0.25, 0.625, 0.25, 0.625, 0.25, 0.625, 0.25, 0.625, 0.875, 0.625, 0.75, 0.625, 0.75, 0.625, 0.875, 0.625, 0.375, 0.625, 0.25, 0.625, 0.25, 0.625, 0.375, 0.625, 0.375, 0.625, 0.25, 0.625, 0.25, 0.625, 0.375, 0.625, 0.875, 0.625, 0.75, 0.625, 0.75, 0.625, 0.875, 0.625, 0.375, 0.625, 0.25, 0.625, 0.25, 0.625, 0.375, 0.625, 0.625, 0.625, 0.5, 0.625, 0.5, 0.625, 0.625, 0.625, 0.75, 0.625, 0.625, 0.625, 0.625, 0.625, 0.75, 0.625, 0.625, 0.625, 0.5, 0.625, 0.5, 0.625, 0.625, 0.625, 0.125, 0.625, 0.25, 0.625, 0.25, 0.625, 0.125, 0.625, 0.25, 0.625, 0.125, 0.625, 0.25, 0.625, 0.75, 0.625, 0.625, 0.625, 0.625, 0.625, 0.75, 0.625, 0.625, 0.625, 0.75, 0.625, 0.75, 0.625, 0.625, 1.0, 0.875, 0.9687, 0.875, 0.9688, 1.0, 1.0, 1.0, 0.4688, 0.5, 0.5, 0.5, 0.5, 0.5, 0.4688, 0.5, 0.9062, 0.625, 0.875, 0.625, 0.875, 0.75, 0.9062, 0.75, 0.625, 0.25, 0.625, 0.125, 0.625, 0.125, 0.625, 0.25, 0.625, 0.25, 0.625, 0.125, 0.625, 0.125, 0.625, 0.25, 0.625, 0.75, 0.625, 0.625, 0.625, 0.625, 0.625, 0.75, 0.625, 0.625, 0.625, 0.5, 0.625, 0.5, 0.625, 0.625, 0.625, 0.375, 0.625, 0.25, 0.625, 0.25, 0.625, 0.375, 0.625, 0.875, 0.625, 0.75, 0.625, 0.75, 0.625, 0.875, 0.625, 0.125, 0.625, 0.0, 0.625, 0.0, 0.625, 0.125, 0.625, 0.125, 0.625, 0.0, 0.625, 0.0, 0.625, 0.125, 0.625, 0.875, 0.625, 0.75, 0.625, 0.75, 0.625, 0.875, 0.625, 0.625, 0.625, 0.5, 0.625, 0.5, 0.625, 0.75, 0.625, 0.625, 0.625, 0.75, 0.625, 0.5, 0.625, 0.5, 0.625, 0.5, 0.625, 0.5, 0.625, 0.5, 0.625, 0.625, 0.625, 0.625, 0.625, 0.5, 0.625, 0.625, 0.625, 0.5, 0.625, 0.5, 0.625, 0.625, 0.625, 0.75, 0.625, 0.75, 0.625, 0.75, 0.625, 0.75, 0.625, 0.25, 0.625, 0.125, 0.625, 0.125, 0.625, 0.25, 0.625, 0.0, 0.625, 0.125, 0.625, 0.125, 0.625, 0.0, 0.625, 0.125, 0.625, 0.0, 0.625, 0.0, 0.625, 0.125, 0.625, 1.0, 0.625, 1.0, 0.625, 1.0, 0.625, 1.0, 0.625, 0.25, 0.625, 0.25, 0.625, 0.25, 0.625, 0.25, 0.625, 0.0, 0.625, 0.125, 0.625, 0.125, 0.625, 0.0, 0.625, 0.125, 0.625, 0.0, 0.625, 0.0, 0.625, 0.125, 0.625, 0.25, 0.625, 0.125, 0.625, 0.125, 0.625, 0.25, 0.625, 0.125, 0.625, 0.25, 0.625, 0.25, 0.625, 0.125, 0.625, 0.125, 0.625, 0.0, 0.625, 0.0, 0.625, 0.125, 0.625, 1.0, 0.625, 1.0, 0.625, 1.0, 0.625, 1.0, 0.625, 0.25, 0.625, 0.125, 0.625, 0.125, 0.625, 0.25, 0.625, 0.25, 0.625, 0.125, 0.625, 0.125, 0.625, 0.25, 0.625, 1.0, 0.625, 0.875, 0.625, 0.875, 0.625, 1.0, 0.625, 0.375, 0.625, 0.25, 0.625, 0.25, 0.625, 0.375, 0.75, 0.625, 0.75, 0.5, 0.75, 0.5, 0.75, 0.625, 0.625, 0.75, 0.625, 0.625, 0.625, 0.625, 0.625, 0.75, 0.625, 0.25, 0.625, 0.125, 0.625, 0.125, 0.625, 0.25, 0.75, 0.625, 0.75, 0.75, 0.75, 0.75, 0.75, 0.625, 0.625, 0.625, 0.625, 0.5, 0.625, 0.5, 0.625, 0.625, 0.625, 1.0, 0.625, 0.875, 0.625, 0.875, 0.625, 1.0, 0.625, 1.0, 0.625, 0.875, 0.625, 0.875, 0.625, 1.0, 0.625, 0.5, 0.625, 0.375, 0.625, 0.375, 0.625, 0.5, 0.875, 0.625, 0.8438, 0.625, 0.8438, 0.75, 0.875, 0.75, 0.625, 0.5, 0.625, 0.375, 0.625, 0.375, 0.625, 0.5, 0.625, 1.0, 0.625, 0.875, 0.625, 0.875, 0.625, 1.0, 0.625, 0.5, 0.625, 0.375, 0.625, 0.375, 0.625, 0.5, 0.625, 0.5, 0.625, 0.375, 0.625, 0.375, 0.625, 0.5, 0.625, 1.0, 0.625, 0.875, 0.625, 0.875, 0.625, 1.0, 0.625, 0.0, 0.625, 0.0, 0.625, 0.0, 0.625, 0.5, 0.625, 0.5, 0.625, 0.5, 0.9688, 0.875, 0.9375, 0.875, 0.9375, 1.0, 0.9688, 1.0, 0.9375, 0.875, 0.9062, 0.875, 0.9062, 1.0, 0.9375, 1.0, 0.9062, 0.875, 0.875, 0.875, 0.875, 1.0, 0.9062, 1.0, 0.2187, 0.5, 0.25, 0.5, 0.25, 0.5, 0.2188, 0.5, 0.0, 0.0, 0.0, 0.0, 0.0, 0.0, 0.625, 0.5, 0.625, 0.375, 0.625, 0.375, 0.625, 0.5, 0.625, 0.875, 0.625, 0.75, 0.625, 0.75, 0.625, 0.875, 0.625, 0.75, 0.625, 0.625, 0.625, 0.625, 0.625, 0.75, 0.75, 0.5, 0.75, 0.625, 0.75, 0.625, 0.75, 0.5, 0.625, 0.5, 0.625, 0.375, 0.625, 0.375, 0.625, 0.5, 0.75, 0.5, 0.75, 0.625, 0.75, 0.5, 0.0, 0.0, 0.0, 0.0, 0.0, 0.0, 0.75, 0.625, 0.75, 0.75, 0.75, 0.625, 0.625, 1.0, 0.625, 0.875, 0.625, 0.875, 0.625, 1.0, 0.625, 0.125, 0.625, 0.0, 0.625, 0.0, 0.625, 0.125, 0.625, 0.375, 0.625, 0.25, 0.625, 0.25, 0.625, 0.375, 0.75, 0.625, 0.75, 0.5, 0.75, 0.5, 0.75, 0.625, 0.75, 0.75, 0.75, 0.625, 0.75, 0.625, 0.75, 0.75, 0.625, 0.125, 0.625, 0.0, 0.625, 0.0, 0.625, 0.125, 0.75, 0.625, 0.875, 0.625, 0.875, 0.75, 0.75, 0.75, 0.75, 0.5, 0.875, 0.5, 0.875, 0.625, 0.75, 0.625, 0.625, 0.0, 0.625, 0.125, 0.625, 0.125, 0.625, 0.25, 0.625, 0.125, 0.625, 0.125, 0.75, 0.75, 0.75, 0.625, 0.75, 0.625, 0.75, 0.75, 0.625, 0.25, 0.625, 0.125, 0.625, 0.125, 0.625, 0.25, 0.625, 0.875, 0.625, 0.75, 0.625, 0.75, 0.625, 0.875, 0.8438, 0.625, 0.8125, 0.625, 0.8125, 0.75, 0.8438, 0.75, 0.875, 0.875, 0.8438, 0.875, 0.8438, 1.0, 0.875, 1.0, 0.875, 0.5, 0.9062, 0.5, 0.9062, 0.5, 0.875, 0.5, 0.8125, 0.625, 0.7812, 0.625, 0.7812, 0.75, 0.8125, 0.75, 0.8438, 0.875, 0.8125, 0.875, 0.8125, 1.0, 0.8438, 1.0, 0.7812, 0.5, 0.8125, 0.5, 0.8125, 0.5, 0.7812, 0.5, 0.7812, 0.625, 0.75, 0.625, 0.75, 0.75, 0.7812, 0.75, 0.8125, 0.875, 0.7812, 0.875, 0.7812, 1.0, 0.8125, 1.0, 0.5625, 0.5, 0.5938, 0.5, 0.5938, 0.5, 0.5625, 0.5, 0.75, 0.625, 0.7188, 0.625, 0.7188, 0.75, 0.75, 0.75, 0.7812, 0.875, 0.75, 0.875, 0.75, 1.0, 0.7812, 1.0, 0.3125, 0.5, 0.3438, 0.5, 0.3438, 0.5, 0.3125, 0.5, 0.7188, 0.625, 0.6875, 0.625, 0.6875, 0.75, 0.7188, 0.75, 0.75, 0.875, 0.7188, 0.875, 0.7188, 1.0, 0.75, 1.0, 0.0625, 0.5, 0.09375, 0.5, 0.09375, 0.5, 0.0625, 0.5, 0.6875, 0.625, 0.6562, 0.625, 0.6562, 0.75, 0.6875, 0.75, 0.7188, 0.875, 0.6875, 0.875, 0.6875, 1.0, 0.7188, 1.0, 0.9063, 0.5, 0.9375, 0.5, 0.9375, 0.5, 0.9062, 0.5, 0.6562, 0.625, 0.625, 0.625, 0.625, 0.75, 0.6562, 0.75, 0.6875, 0.875, 0.6562, 0.875, 0.6562, 1.0, 0.6875, 1.0, 0.8438, 0.5, 0.875, 0.5, 0.875, 0.5, 0.8438, 0.5, 0.625, 0.625, 0.5938, 0.625, 0.5938, 0.75, 0.625, 0.75, 0.6562, 0.875, 0.625, 0.875, 0.625, 1.0, 0.6562, 1.0, 0.6562, 0.5, 0.6875, 0.5, 0.6875, 0.5, 0.6562, 0.5, 0.5938, 0.625, 0.5625, 0.625, 0.5625, 0.75, 0.5938, 0.75, 0.625, 0.875, 0.5938, 0.875, 0.5938, 1.0, 0.625, 1.0, 0.4062, 0.5, 0.4375, 0.5, 0.4375, 0.5, 0.4062, 0.5, 0.5625, 0.625, 0.5312, 0.625, 0.5312, 0.75, 0.5625, 0.75, 0.5938, 0.875, 0.5625, 0.875, 0.5625, 1.0, 0.5938, 1.0, 0.1563, 0.5, 0.1875, 0.5, 0.1875, 0.5, 0.1562, 0.5, 0.5312, 0.625, 0.5, 0.625, 0.5, 0.75, 0.5312, 0.75, 0.5625, 0.875, 0.5312, 0.875, 0.5312, 1.0, 0.5625, 1.0, 0.75, 0.5, 0.7812, 0.5, 0.7812, 0.5, 0.75, 0.5, 0.5, 0.625, 0.4688, 0.625, 0.4688, 0.75, 0.5, 0.75, 0.5312, 0.875, 0.5, 0.875, 0.5, 1.0, 0.5312, 1.0, 0.5, 0.5, 0.5312, 0.5, 0.5312, 0.5, 0.5, 0.5, 0.4688, 0.625, 0.4375, 0.625, 0.4375, 0.75, 0.4688, 0.75, 0.5, 0.875, 0.4688, 0.875, 0.4688, 1.0, 0.5, 1.0, 0.25, 0.5, 0.2812, 0.5, 0.2812, 0.5, 0.25, 0.5, 0.4375, 0.625, 0.4062, 0.625, 0.4062, 0.75, 0.4375, 0.75, 0.4688, 0.875, 0.4375, 0.875, 0.4375, 1.0, 0.4688, 1.0, 0.8125, 0.5, 0.8438, 0.5, 0.8438, 0.5, 0.8125, 0.5, 0.4062, 0.625, 0.375, 0.625, 0.375, 0.75, 0.4062, 0.75, 0.4375, 0.875, 0.4062, 0.875, 0.4062, 1.0, 0.4375, 1.0, 0.0, 0.5, 0.03125, 0.5, 0.03125, 0.5, 0.0, 0.5, 0.375, 0.625, 0.3438, 0.625, 0.3438, 0.75, 0.375, 0.75, 0.4062, 0.875, 0.375, 0.875, 0.375, 1.0, 0.4062, 1.0, 0.5938, 0.5, 0.625, 0.5, 0.625, 0.5, 0.5938, 0.5, 0.3438, 0.625, 0.3125, 0.625, 0.3125, 0.75, 0.3438, 0.75, 0.375, 0.875, 0.3438, 0.875, 0.3438, 1.0, 0.375, 1.0, 0.3438, 0.5, 0.375, 0.5, 0.375, 0.5, 0.3438, 0.5, 0.3125, 0.625, 0.2812, 0.625, 0.2812, 0.75, 0.3125, 0.75, 0.3438, 0.875, 0.3125, 0.875, 0.3125, 1.0, 0.3438, 1.0, 0.09375, 0.5, 0.125, 0.5, 0.125, 0.5, 0.09375, 0.5, 0.2812, 0.625, 0.25, 0.625, 0.25, 0.75, 0.2812, 0.75, 0.3125, 0.875, 0.2812, 0.875, 0.2812, 1.0, 0.3125, 1.0, 0.9375, 0.5, 0.9688, 0.5, 0.9688, 0.5, 0.9375, 0.5, 0.25, 0.625, 0.2188, 0.625, 0.2188, 0.75, 0.25, 0.75, 0.2812, 0.875, 0.25, 0.875, 0.25, 1.0, 0.2812, 1.0, 0.6875, 0.5, 0.7188, 0.5, 0.7188, 0.5, 0.6875, 0.5, 0.2188, 0.625, 0.1875, 0.625, 0.1875, 0.75, 0.2188, 0.75, 0.25, 0.875, 0.2188, 0.875, 0.2188, 1.0, 0.25, 1.0, 0.4375, 0.5, 0.4688, 0.5, 0.4688, 0.5, 0.4375, 0.5, 0.1875, 0.625, 0.1562, 0.625, 0.1562, 0.75, 0.1875, 0.75, 0.2188, 0.875, 0.1875, 0.875, 0.1875, 1.0, 0.2188, 1.0, 0.1875, 0.5, 0.2187, 0.5, 0.2188, 0.5, 0.1875, 0.5, 0.1562, 0.625, 0.125, 0.625, 0.125, 0.75, 0.1562, 0.75, 0.1875, 0.875, 0.1562, 0.875, 0.1562, 1.0, 0.1875, 1.0, 0.03125, 0.5, 0.0625, 0.5, 0.0625, 0.5, 0.03125, 0.5, 0.125, 0.625, 0.09375, 0.625, 0.09375, 0.75, 0.125, 0.75, 0.1562, 0.875, 0.125, 0.875, 0.125, 1.0, 0.1562, 1.0, 0.75, 0.49, 0.7968, 0.4854, 0.8418, 0.4717, 0.8833, 0.4496, 0.9197, 0.4197, 0.9496, 0.3833, 0.9717, 0.3418, 0.9854, 0.2968, 0.99, 0.25, 0.9854, 0.2032, 0.9717, 0.1582, 0.9496, 0.1167, 0.9197, 0.08029, 0.8833, 0.05045, 0.8418, 0.02827, 0.7968, 0.01461, 0.75, 0.01, 0.7032, 0.01461, 0.6582, 0.02827, 0.6167, 0.05045, 0.5803, 0.08029, 0.5504, 0.1167, 0.5283, 0.1582, 0.5146, 0.2032, 0.51, 0.25, 0.5146, 0.2968, 0.5283, 0.3418, 0.5504, 0.3833, 0.5803, 0.4197, 0.6167, 0.4496, 0.6582, 0.4717, 0.7032, 0.4854, 0.09375, 0.625, 0.0625, 0.625, 0.0625, 0.75, 0.09375, 0.75, 0.125, 0.875, 0.09375, 0.875, 0.09375, 1.0, 0.125, 1.0, 0.0625, 0.625, 0.03125, 0.625, 0.03125, 0.75, 0.0625, 0.75, 0.03125, 0.625, 0.0, 0.625, 0.0, 0.75, 0.03125, 0.75, 0.09375, 0.875, 0.0625, 0.875, 0.0625, 1.0, 0.09375, 1.0, 0.3833, 0.4496, 0.4197, 0.4197, 0.4496, 0.3833, 0.4717, 0.3418, 0.4854, 0.2968, 0.49, 0.25, 0.4854, 0.2032, 0.4717, 0.1582, 0.4496, 0.1167, 0.4197, 0.08029, 0.3833, 0.05045, 0.3418, 0.02827, 0.2968, 0.01461, 0.25, 0.01, 0.2032, 0.01461, 0.1582, 0.02827, 0.1167, 0.05045, 0.08029, 0.08029, 0.05045, 0.1167, 0.02827, 0.1582, 0.01461, 0.2032, 0.01, 0.25, 0.01461, 0.2968, 0.02827, 0.3418, 0.05045, 0.3833, 0.08029, 0.4197, 0.1167, 0.4496, 0.1582, 0.4717, 0.2032, 0.4854, 0.25, 0.49, 0.2968, 0.4854, 0.3418, 0.4717, 0.625, 0.625, 0.625, 0.5, 0.0, 0.0, 0.0625, 0.875, 0.03125, 0.875, 0.03125, 1.0, 0.0625, 1.0, 0.125, 0.5, 0.1563, 0.5, 0.1562, 0.5, 0.125, 0.5, 0.0, 0.0, 0.0, 0.0, 0.0, 0.0, 0.0, 0.0, 0.0, 0.0, 0.0, 0.0, 0.03125, 0.875, 0.0, 0.875, 0.0, 1.0, 0.03125, 1.0, 0.9688, 0.5, 1.0, 0.5, 1.0, 0.5, 0.9688, 0.5, 0.03125, 0.5, 0.0625, 0.5, 0.0625, 0.5, 0.03125, 0.5, 0.2812, 0.5, 0.3125, 0.5, 0.3125, 0.5, 0.2812, 0.5, 0.5312, 0.5, 0.5625, 0.5, 0.5625, 0.5, 0.5312, 0.5, 0.4062, 0.5, 0.4375, 0.5, 0.4375, 0.5, 0.4062, 0.5, 0.4375, 0.5, 0.4688, 0.5, 0.4688, 0.5, 0.4375, 0.5, 0.7812, 0.5, 0.8125, 0.5, 0.8125, 0.5, 0.7812, 0.5, 0.0, 0.5, 0.03125, 0.5, 0.03125, 0.5, 0.0, 0.5, 0.4062, 0.5, 0.4375, 0.5, 0.4375, 0.5, 0.4062, 0.5, 0.8125, 0.5, 0.8438, 0.5, 0.8438, 0.5, 0.8125, 0.5, 0.375, 0.5, 0.4062, 0.5, 0.4062, 0.5, 0.375, 0.5, 0.8438, 0.5, 0.875, 0.5, 0.875, 0.5, 0.8438, 0.5, 0.3438, 0.5, 0.375, 0.5, 0.375, 0.5, 0.3438, 0.5, 0.75, 0.5, 0.7812, 0.5, 0.7812, 0.5, 0.75, 0.5, 0.3125, 0.5, 0.3438, 0.5, 0.3438, 0.5, 0.3125, 0.5, 0.7188, 0.5, 0.75, 0.5, 0.75, 0.5, 0.7188, 0.5, 0.2812, 0.5, 0.3125, 0.5, 0.3125, 0.5, 0.2812, 0.5, 0.6875, 0.5, 0.7188, 0.5, 0.7188, 0.5, 0.6875, 0.5, 0.25, 0.5, 0.2812, 0.5, 0.2812, 0.5, 0.25, 0.5, 0.6562, 0.5, 0.6875, 0.5, 0.6875, 0.5, 0.6562, 0.5, 0.2188, 0.5, 0.25, 0.5, 0.25, 0.5, 0.2188, 0.5, 0.625, 0.5, 0.6562, 0.5, 0.6562, 0.5, 0.625, 0.5, 0.1875, 0.5, 0.2188, 0.5, 0.2188, 0.5, 0.1875, 0.5, 0.5938, 0.5, 0.625, 0.5, 0.625, 0.5, 0.5938, 0.5, 0.1562, 0.5, 0.1875, 0.5, 0.1875, 0.5, 0.1562, 0.5, 0.5625, 0.5, 0.5938, 0.5, 0.5938, 0.5, 0.5625, 0.5, 0.9688, 0.5, 1.0, 0.5, 1.0, 0.5, 0.9688, 0.5, 0.125, 0.5, 0.1562, 0.5, 0.1562, 0.5, 0.125, 0.5, 0.5312, 0.5, 0.5625, 0.5, 0.5625, 0.5, 0.5312, 0.5, 0.9375, 0.5, 0.9688, 0.5, 0.9688, 0.5, 0.9375, 0.5, 0.09375, 0.5, 0.125, 0.5, 0.125, 0.5, 0.09375, 0.5, 0.5, 0.5, 0.5312, 0.5, 0.5312, 0.5, 0.5, 0.5, 0.875, 0.5, 0.9062, 0.5, 0.9062, 0.5, 0.875, 0.5, 0.0625, 0.5, 0.09375, 0.5, 0.09375, 0.5, 0.0625, 0.5, 0.4688, 0.5, 0.5, 0.5, 0.5, 0.5, 0.4688, 0.5, 0.9062, 0.5, 0.9375, 0.5, 0.9375, 0.5, 0.9062, 0.5, 1.0, 0.625, 0.9687, 0.625, 0.9687, 0.75, 1.0, 0.75, 0.5312, 0.5, 0.5625, 0.5, 0.5625, 0.5, 0.5312, 0.5, 0.2812, 0.5, 0.3125, 0.5, 0.3125, 0.5, 0.2812, 0.5, 0.03125, 0.5, 0.0625, 0.5, 0.0625, 0.5, 0.03125, 0.5, 0.9688, 0.5, 1.0, 0.5, 1.0, 0.5, 0.9688, 0.5, 0.125, 0.5, 0.1562, 0.5, 0.1563, 0.5, 0.125, 0.5, 0.1875, 0.5, 0.2187, 0.5, 0.2187, 0.5, 0.1875, 0.5, 0.4375, 0.5, 0.4688, 0.5, 0.4688, 0.5, 0.4375, 0.5, 0.6875, 0.5, 0.7187, 0.5, 0.7188, 0.5, 0.6875, 0.5, 0.9375, 0.5, 0.9688, 0.5, 0.9688, 0.5, 0.9375, 0.5, 0.09375, 0.5, 0.125, 0.5, 0.125, 0.5, 0.09375, 0.5, 0.3438, 0.5, 0.375, 0.5, 0.375, 0.5, 0.3438, 0.5, 0.5938, 0.5, 0.625, 0.5, 0.625, 0.5, 0.5938, 0.5, 0.0, 0.5, 0.03125, 0.5, 0.03125, 0.5, 0.0, 0.5, 0.8125, 0.5, 0.8438, 0.5, 0.8437, 0.5, 0.8125, 0.5, 0.25, 0.5, 0.2812, 0.5, 0.2812, 0.5, 0.25, 0.5, 0.5, 0.5, 0.5312, 0.5, 0.5312, 0.5, 0.5, 0.5, 0.75, 0.5, 0.7813, 0.5, 0.7813, 0.5, 0.75, 0.5, 0.1562, 0.5, 0.1875, 0.5, 0.1875, 0.5, 0.1563, 0.5, 0.4062, 0.5, 0.4375, 0.5, 0.4375, 0.5, 0.4062, 0.5, 0.6563, 0.5, 0.6875, 0.5, 0.6875, 0.5, 0.6562, 0.5, 0.8438, 0.5, 0.875, 0.5, 0.875, 0.5, 0.8437, 0.5, 0.9062, 0.5, 0.9375, 0.5, 0.9375, 0.5, 0.9062, 0.5, 0.0625, 0.5, 0.09375, 0.5, 0.09375, 0.5, 0.0625, 0.5, 0.3125, 0.5, 0.3438, 0.5, 0.3438, 0.5, 0.3125, 0.5, 0.5625, 0.5, 0.5938, 0.5, 0.5938, 0.5, 0.5625, 0.5, 0.7813, 0.5, 0.8125, 0.5, 0.8125, 0.5, 0.7813, 0.5, 0.875, 0.5, 0.9062, 0.5, 0.9062, 0.5, 0.875, 0.5, 0.2187, 0.5, 0.25, 0.5, 0.25, 0.5, 0.2187, 0.5, 0.4688, 0.5, 0.5, 0.5, 0.5, 0.5, 0.4688, 0.5, 0.7187, 0.5, 0.75, 0.5, 0.75, 0.5, 0.7188, 0.5, 0.625, 0.5, 0.6563, 0.5, 0.6562, 0.5, 0.625, 0.5, 0.375, 0.5, 0.4062, 0.5, 0.4062, 0.5, 0.375, 0.5, 0.5312, 0.5, 0.5625, 0.5, 0.5625, 0.5, 0.5312, 0.5, 0.2812, 0.5, 0.3125, 0.5, 0.3125, 0.5, 0.2812, 0.5, 0.03125, 0.5, 0.0625, 0.5, 0.0625, 0.5, 0.03125, 0.5, 0.9688, 0.5, 1.0, 0.5, 1.0, 0.5, 0.9688, 0.5, 0.125, 0.5, 0.1562, 0.5, 0.1562, 0.5, 0.125, 0.5, 0.1875, 0.5, 0.2187, 0.5, 0.2187, 0.5, 0.1875, 0.5, 0.4375, 0.5, 0.4687, 0.5, 0.4688, 0.5, 0.4375, 0.5, 0.6875, 0.5, 0.7188, 0.5, 0.7188, 0.5, 0.6875, 0.5, 0.9375, 0.5, 0.9688, 0.5, 0.9688, 0.5, 0.9375, 0.5, 0.09375, 0.5, 0.125, 0.5, 0.125, 0.5, 0.09375, 0.5, 0.3438, 0.5, 0.375, 0.5, 0.375, 0.5, 0.3438, 0.5, 0.5937, 0.5, 0.625, 0.5, 0.625, 0.5, 0.5938, 0.5, 0.0, 0.5, 0.03125, 0.5, 0.03125, 0.5, 0.0, 0.5, 0.8125, 0.5, 0.8438, 0.5, 0.8438, 0.5, 0.8125, 0.5, 0.25, 0.5, 0.2812, 0.5, 0.2812, 0.5, 0.25, 0.5, 0.5, 0.5, 0.5312, 0.5, 0.5312, 0.5, 0.5, 0.5, 0.75, 0.5, 0.7813, 0.5, 0.7812, 0.5, 0.75, 0.5, 0.1562, 0.5, 0.1875, 0.5, 0.1875, 0.5, 0.1562, 0.5, 0.4062, 0.5, 0.4375, 0.5, 0.4375, 0.5, 0.4062, 0.5, 0.6563, 0.5, 0.6875, 0.5, 0.6875, 0.5, 0.6563, 0.5, 0.8438, 0.5, 0.875, 0.5, 0.875, 0.5, 0.8438, 0.5, 0.9062, 0.5, 0.9375, 0.5, 0.9375, 0.5, 0.9063, 0.5, 0.0625, 0.5, 0.09375, 0.5, 0.09375, 0.5, 0.0625, 0.5, 0.3125, 0.5, 0.3438, 0.5, 0.3438, 0.5, 0.3125, 0.5, 0.5625, 0.5, 0.5937, 0.5, 0.5938, 0.5, 0.5625, 0.5, 0.7813, 0.5, 0.8125, 0.5, 0.8125, 0.5, 0.7812, 0.5, 0.875, 0.5, 0.9062, 0.5, 0.9062, 0.5, 0.875, 0.5, 0.2187, 0.5, 0.25, 0.5, 0.25, 0.5, 0.2187, 0.5, 0.4687, 0.5, 0.5, 0.5, 0.5, 0.5, 0.4688, 0.5, 0.7188, 0.5, 0.75, 0.5, 0.75, 0.5, 0.7188, 0.5, 0.625, 0.5, 0.6563, 0.5, 0.6563, 0.5, 0.625, 0.5, 0.375, 0.5, 0.4062, 0.5, 0.4062, 0.5, 0.375, 0.5, 0.375, 0.5, 0.4062, 0.5, 0.4062, 0.5, 0.375, 0.5, 0.625, 0.5, 0.6562, 0.5, 0.6562, 0.5, 0.625, 0.5, 0.7188, 0.5, 0.75, 0.5, 0.75, 0.5, 0.7188, 0.5, 0.4688, 0.5, 0.5, 0.5, 0.5, 0.5, 0.4688, 0.5, 0.2187, 0.5, 0.25, 0.5, 0.25, 0.5, 0.2187, 0.5, 0.875, 0.5, 0.9063, 0.5, 0.9062, 0.5, 0.875, 0.5, 0.7812, 0.5, 0.8125, 0.5, 0.8125, 0.5, 0.7813, 0.5, 0.5625, 0.5, 0.5938, 0.5, 0.5937, 0.5, 0.5625, 0.5, 0.3125, 0.5, 0.3438, 0.5, 0.3438, 0.5, 0.3125, 0.5, 0.0625, 0.5, 0.09375, 0.5, 0.09375, 0.5, 0.0625, 0.5, 0.9063, 0.5, 0.9375, 0.5, 0.9375, 0.5, 0.9062, 0.5, 0.8438, 0.5, 0.875, 0.5, 0.875, 0.5, 0.8438, 0.5, 0.6562, 0.5, 0.6875, 0.5, 0.6875, 0.5, 0.6562, 0.5, 0.4062, 0.5, 0.4375, 0.5, 0.4375, 0.5, 0.4062, 0.5, 0.1562, 0.5, 0.1875, 0.5, 0.1875, 0.5, 0.1562, 0.5, 0.75, 0.5, 0.7812, 0.5, 0.7813, 0.5, 0.75, 0.5, 0.5, 0.5, 0.5312, 0.5, 0.5312, 0.5, 0.5, 0.5, 0.25, 0.5, 0.2812, 0.5, 0.2812, 0.5, 0.25, 0.5, 0.8125, 0.5, 0.8438, 0.5, 0.8438, 0.5, 0.8125, 0.5, 0.0, 0.5, 0.03125, 0.5, 0.03125, 0.5, 0.0, 0.5, 0.5938, 0.5, 0.625, 0.5, 0.625, 0.5, 0.5937, 0.5, 0.3438, 0.5, 0.375, 0.5, 0.375, 0.5, 0.3438, 0.5, 0.09375, 0.5, 0.125, 0.5, 0.125, 0.5, 0.09375, 0.5, 0.9375, 0.5, 0.9688, 0.5, 0.9688, 0.5, 0.9375, 0.5, 0.6875, 0.5, 0.7188, 0.5, 0.7188, 0.5, 0.6875, 0.5, 0.4375, 0.5, 0.4688, 0.5, 0.4688, 0.5, 0.4375, 0.5, 0.1875, 0.5, 0.2187, 0.5, 0.2187, 0.5, 0.1875, 0.5, 0.125, 0.5, 0.1562, 0.5, 0.1562, 0.5, 0.125, 0.5, 0.9688, 0.5, 1.0, 0.5, 1.0, 0.5, 0.9688, 0.5, 0.03125, 0.5, 0.0625, 0.5, 0.0625, 0.5, 0.03125, 0.5, 0.2812, 0.5, 0.3125, 0.5, 0.3125, 0.5, 0.2812, 0.5, 0.5312, 0.5, 0.5625, 0.5, 0.5625, 0.5, 0.5312, 0.5, 1.0, 0.5, 0.9688, 0.5, 0.9687, 0.625, 1.0, 0.625, 0.03125, 0.5, 0.0, 0.5, 0.0, 0.625, 0.03125, 0.625, 0.0625, 0.5, 0.03125, 0.5, 0.03125, 0.625, 0.0625, 0.625, 0.09375, 0.5, 0.0625, 0.5, 0.0625, 0.625, 0.09375, 0.625, 0.125, 0.5, 0.09375, 0.5, 0.09375, 0.625, 0.125, 0.625, 0.1562, 0.5, 0.125, 0.5, 0.125, 0.625, 0.1562, 0.625, 0.1875, 0.5, 0.1562, 0.5, 0.1562, 0.625, 0.1875, 0.625, 0.2188, 0.5, 0.1875, 0.5, 0.1875, 0.625, 0.2188, 0.625, 0.25, 0.5, 0.2188, 0.5, 0.2188, 0.625, 0.25, 0.625, 0.2812, 0.5, 0.25, 0.5, 0.25, 0.625, 0.2812, 0.625, 0.3125, 0.5, 0.2812, 0.5, 0.2812, 0.625, 0.3125, 0.625, 0.3438, 0.5, 0.3125, 0.5, 0.3125, 0.625, 0.3438, 0.625, 0.375, 0.5, 0.3438, 0.5, 0.3438, 0.625, 0.375, 0.625, 0.4062, 0.5, 0.375, 0.5, 0.375, 0.625, 0.4062, 0.625, 0.4375, 0.5, 0.4062, 0.5, 0.4062, 0.625, 0.4375, 0.625, 0.4688, 0.5, 0.4375, 0.5, 0.4375, 0.625, 0.4688, 0.625, 0.5, 0.5, 0.4688, 0.5, 0.4688, 0.625, 0.5, 0.625, 0.5312, 0.5, 0.5, 0.5, 0.5, 0.625, 0.5312, 0.625, 0.5625, 0.5, 0.5312, 0.5, 0.5312, 0.625, 0.5625, 0.625, 0.5938, 0.5, 0.5625, 0.5, 0.5625, 0.625, 0.5938, 0.625, 0.625, 0.5, 0.5938, 0.5, 0.5938, 0.625, 0.625, 0.625, 0.6562, 0.5, 0.625, 0.5, 0.625, 0.625, 0.6562, 0.625, 0.6875, 0.5, 0.6562, 0.5, 0.6562, 0.625, 0.6875, 0.625, 0.7188, 0.5, 0.6875, 0.5, 0.6875, 0.625, 0.7188, 0.625, 0.75, 0.5, 0.7188, 0.5, 0.7188, 0.625, 0.75, 0.625, 0.7812, 0.5, 0.75, 0.5, 0.75, 0.625, 0.7812, 0.625, 0.8125, 0.5, 0.7812, 0.5, 0.7812, 0.625, 0.8125, 0.625, 0.8438, 0.5, 0.8125, 0.5, 0.8125, 0.625, 0.8438, 0.625, 0.875, 0.5, 0.8438, 0.5, 0.8438, 0.625, 0.875, 0.625, 0.9062, 0.5, 0.875, 0.5, 0.875, 0.625, 0.9062, 0.625, 0.9375, 0.5, 0.9062, 0.5, 0.9062, 0.625, 0.9375, 0.625, 0.9688, 0.5, 0.9375, 0.5, 0.9375, 0.625, 0.9688, 0.625, 0.03125, 0.75, 0.0, 0.75, 0.0, 0.875, 0.03125, 0.875, 0.0625, 0.75, 0.03125, 0.75, 0.03125, 0.875, 0.0625, 0.875, 0.09375, 0.75, 0.0625, 0.75, 0.0625, 0.875, 0.09375, 0.875, 0.125, 0.75, 0.09375, 0.75, 0.09375, 0.875, 0.125, 0.875, 0.1562, 0.75, 0.125, 0.75, 0.125, 0.875, 0.1562, 0.875, 0.1875, 0.75, 0.1562, 0.75, 0.1562, 0.875, 0.1875, 0.875, 0.2188, 0.75, 0.1875, 0.75, 0.1875, 0.875, 0.2188, 0.875, 0.25, 0.75, 0.2188, 0.75, 0.2188, 0.875, 0.25, 0.875, 0.2812, 0.75, 0.25, 0.75, 0.25, 0.875, 0.2812, 0.875, 0.3125, 0.75, 0.2812, 0.75, 0.2812, 0.875, 0.3125, 0.875, 0.3438, 0.75, 0.3125, 0.75, 0.3125, 0.875, 0.3438, 0.875, 0.375, 0.75, 0.3438, 0.75, 0.3438, 0.875, 0.375, 0.875, 0.4062, 0.75, 0.375, 0.75, 0.375, 0.875, 0.4062, 0.875, 0.4375, 0.75, 0.4062, 0.75, 0.4062, 0.875, 0.4375, 0.875, 0.4688, 0.75, 0.4375, 0.75, 0.4375, 0.875, 0.4688, 0.875, 0.5, 0.75, 0.4688, 0.75, 0.4688, 0.875, 0.5, 0.875, 0.5312, 0.75, 0.5, 0.75, 0.5, 0.875, 0.5312, 0.875, 0.5625, 0.75, 0.5312, 0.75, 0.5312, 0.875, 0.5625, 0.875, 0.5938, 0.75, 0.5625, 0.75, 0.5625, 0.875, 0.5938, 0.875, 0.625, 0.75, 0.5938, 0.75, 0.5938, 0.875, 0.625, 0.875, 0.6562, 0.75, 0.625, 0.75, 0.625, 0.875, 0.6562, 0.875, 0.6875, 0.75, 0.6562, 0.75, 0.6562, 0.875, 0.6875, 0.875, 0.7188, 0.75, 0.6875, 0.75, 0.6875, 0.875, 0.7188, 0.875, 0.75, 0.75, 0.7188, 0.75, 0.7188, 0.875, 0.75, 0.875, 0.7812, 0.75, 0.75, 0.75, 0.75, 0.875, 0.7812, 0.875, 0.8125, 0.75, 0.7812, 0.75, 0.7812, 0.875, 0.8125, 0.875, 0.8438, 0.75, 0.8125, 0.75, 0.8125, 0.875, 0.8438, 0.875, 0.875, 0.75, 0.8438, 0.75, 0.8438, 0.875, 0.875, 0.875, 0.9062, 0.75, 0.875, 0.75, 0.875, 0.875, 0.9062, 0.875, 0.9375, 0.75, 0.9062, 0.75, 0.9062, 0.875, 0.9375, 0.875, 0.9688, 0.75, 0.9375, 0.75, 0.9375, 0.875, 0.9688, 0.875, 1.0, 0.75, 0.9687, 0.75, 0.9687, 0.875, 1.0, 0.875, 0.5312, 0.5, 0.5625, 0.5, 0.5625, 0.5, 0.5312, 0.5, 0.2812, 0.5, 0.3125, 0.5, 0.3125, 0.5, 0.2812, 0.5, 0.03125, 0.5, 0.0625, 0.5, 0.0625, 0.5, 0.03125, 0.5, 0.9688, 0.5, 1.0, 0.5, 1.0, 0.5, 0.9688, 0.5, 0.125, 0.5, 0.1562, 0.5, 0.1562, 0.5, 0.125, 0.5, 0.1875, 0.5, 0.2188, 0.5, 0.2187, 0.5, 0.1875, 0.5, 0.4375, 0.5, 0.4688, 0.5, 0.4688, 0.5, 0.4375, 0.5, 0.6875, 0.5, 0.7188, 0.5, 0.7188, 0.5, 0.6875, 0.5, 0.9375, 0.5, 0.9688, 0.5, 0.9688, 0.5, 0.9375, 0.5, 0.09375, 0.5, 0.125, 0.5, 0.125, 0.5, 0.09375, 0.5, 0.3438, 0.5, 0.375, 0.5, 0.375, 0.5, 0.3438, 0.5, 0.5938, 0.5, 0.625, 0.5, 0.625, 0.5, 0.5938, 0.5, 0.0, 0.5, 0.03125, 0.5, 0.03125, 0.5, 0.0, 0.5, 0.8125, 0.5, 0.8438, 0.5, 0.8438, 0.5, 0.8125, 0.5, 0.25, 0.5, 0.2812, 0.5, 0.2812, 0.5, 0.25, 0.5, 0.5, 0.5, 0.5312, 0.5, 0.5312, 0.5, 0.5, 0.5, 0.75, 0.5, 0.7812, 0.5, 0.7812, 0.5, 0.75, 0.5, 0.1562, 0.5, 0.1875, 0.5, 0.1875, 0.5, 0.1562, 0.5, 0.4062, 0.5, 0.4375, 0.5, 0.4375, 0.5, 0.4062, 0.5, 0.6562, 0.5, 0.6875, 0.5, 0.6875, 0.5, 0.6562, 0.5, 0.8438, 0.5, 0.875, 0.5, 0.875, 0.5, 0.8438, 0.5, 0.9062, 0.5, 0.9375, 0.5, 0.9375, 0.5, 0.9063, 0.5, 0.0625, 0.5, 0.09375, 0.5, 0.09375, 0.5, 0.0625, 0.5, 0.3125, 0.5, 0.3438, 0.5, 0.3438, 0.5, 0.3125, 0.5, 0.5625, 0.5, 0.5938, 0.5, 0.5938, 0.5, 0.5625, 0.5, 0.7812, 0.5, 0.8125, 0.5, 0.8125, 0.5, 0.7812, 0.5, 0.875, 0.5, 0.9062, 0.5, 0.9063, 0.5, 0.875, 0.5, 0.2188, 0.5, 0.25, 0.5, 0.25, 0.5, 0.2187, 0.5, 0.4688, 0.5, 0.5, 0.5, 0.5, 0.5, 0.4688, 0.5, 0.7188, 0.5, 0.75, 0.5, 0.75, 0.5, 0.7188, 0.5, 0.625, 0.5, 0.6562, 0.5, 0.6562, 0.5, 0.625, 0.5, 0.375, 0.5, 0.4062, 0.5, 0.4062, 0.5, 0.375, 0.5, 0.375, 0.5, 0.4062, 0.5, 0.4062, 0.5, 0.375, 0.5, 0.625, 0.5, 0.6562, 0.5, 0.6563, 0.5, 0.625, 0.5, 0.7188, 0.5, 0.75, 0.5, 0.75, 0.5, 0.7187, 0.5, 0.4688, 0.5, 0.5, 0.5, 0.5, 0.5, 0.4688, 0.5, 0.2187, 0.5, 0.25, 0.5, 0.25, 0.5, 0.2187, 0.5, 0.875, 0.5, 0.9062, 0.5, 0.9062, 0.5, 0.875, 0.5, 0.7813, 0.5, 0.8125, 0.5, 0.8125, 0.5, 0.7813, 0.5, 0.5625, 0.5, 0.5937, 0.5, 0.5938, 0.5, 0.5625, 0.5, 0.3125, 0.5, 0.3438, 0.5, 0.3438, 0.5, 0.3125, 0.5, 0.0625, 0.5, 0.09375, 0.5, 0.09375, 0.5, 0.0625, 0.5, 0.9062, 0.5, 0.9375, 0.5, 0.9375, 0.5, 0.9062, 0.5, 0.8438, 0.5, 0.875, 0.5, 0.875, 0.5, 0.8438, 0.5, 0.6562, 0.5, 0.6875, 0.5, 0.6875, 0.5, 0.6563, 0.5, 0.4062, 0.5, 0.4375, 0.5, 0.4375, 0.5, 0.4062, 0.5, 0.1562, 0.5, 0.1875, 0.5, 0.1875, 0.5, 0.1562, 0.5, 0.75, 0.5, 0.7813, 0.5, 0.7813, 0.5, 0.75, 0.5, 0.5, 0.5, 0.5312, 0.5, 0.5312, 0.5, 0.5, 0.5, 0.25, 0.5, 0.2812, 0.5, 0.2812, 0.5, 0.25, 0.5, 0.8125, 0.5, 0.8438, 0.5, 0.8438, 0.5, 0.8125, 0.5, 0.0, 0.5, 0.03125, 0.5, 0.03125, 0.5, 0.0, 0.5, 0.5937, 0.5, 0.625, 0.5, 0.625, 0.5, 0.5938, 0.5, 0.3438, 0.5, 0.375, 0.5, 0.375, 0.5, 0.3438, 0.5, 0.09375, 0.5, 0.125, 0.5, 0.125, 0.5, 0.09375, 0.5, 0.9375, 0.5, 0.9688, 0.5, 0.9688, 0.5, 0.9375, 0.5, 0.6875, 0.5, 0.7188, 0.5, 0.7187, 0.5, 0.6875, 0.5, 0.4375, 0.5, 0.4688, 0.5, 0.4688, 0.5, 0.4375, 0.5, 0.1875, 0.5, 0.2187, 0.5, 0.2187, 0.5, 0.1875, 0.5, 0.125, 0.5, 0.1562, 0.5, 0.1562, 0.5, 0.125, 0.5, 0.9688, 0.5, 1.0, 0.5, 1.0, 0.5, 0.9688, 0.5, 0.03125, 0.5, 0.0625, 0.5, 0.0625, 0.5, 0.03125, 0.5, 0.2812, 0.5, 0.3125, 0.5, 0.3125, 0.5, 0.2812, 0.5, 0.5312, 0.5, 0.5625, 0.5, 0.5625, 0.5, 0.5312, 0.5, 0.375, 0.5, 0.4062, 0.5, 0.4062, 0.5, 0.375, 0.5, 0.625, 0.5, 0.6562, 0.5, 0.6563, 0.5, 0.625, 0.5, 0.7188, 0.5, 0.75, 0.5, 0.75, 0.5, 0.7188, 0.5, 0.4688, 0.5, 0.5, 0.5, 0.5, 0.5, 0.4687, 0.5, 0.2187, 0.5, 0.25, 0.5, 0.25, 0.5, 0.2187, 0.5, 0.875, 0.5, 0.9062, 0.5, 0.9062, 0.5, 0.875, 0.5, 0.7813, 0.5, 0.8125, 0.5, 0.8125, 0.5, 0.7813, 0.5, 0.5625, 0.5, 0.5938, 0.5, 0.5937, 0.5, 0.5625, 0.5, 0.3125, 0.5, 0.3438, 0.5, 0.3438, 0.5, 0.3125, 0.5, 0.0625, 0.5, 0.09375, 0.5, 0.09375, 0.5, 0.0625, 0.5, 0.9062, 0.5, 0.9375, 0.5, 0.9375, 0.5, 0.9062, 0.5, 0.8437, 0.5, 0.875, 0.5, 0.875, 0.5, 0.8438, 0.5, 0.6562, 0.5, 0.6875, 0.5, 0.6875, 0.5, 0.6563, 0.5, 0.4062, 0.5, 0.4375, 0.5, 0.4375, 0.5, 0.4062, 0.5, 0.1563, 0.5, 0.1875, 0.5, 0.1875, 0.5, 0.1562, 0.5, 0.75, 0.5, 0.7813, 0.5, 0.7813, 0.5, 0.75, 0.5, 0.5, 0.5, 0.5312, 0.5, 0.5312, 0.5, 0.5, 0.5, 0.25, 0.5, 0.2812, 0.5, 0.2812, 0.5, 0.25, 0.5, 0.8125, 0.5, 0.8437, 0.5, 0.8438, 0.5, 0.8125, 0.5, 0.0, 0.5, 0.03125, 0.5, 0.03125, 0.5, 0.0, 0.5, 0.5938, 0.5, 0.625, 0.5, 0.625, 0.5, 0.5937, 0.5, 0.3438, 0.5, 0.375, 0.5, 0.375, 0.5, 0.3438, 0.5, 0.09375, 0.5, 0.125, 0.5, 0.125, 0.5, 0.09375, 0.5, 0.9375, 0.5, 0.9688, 0.5, 0.9688, 0.5, 0.9375, 0.5, 0.6875, 0.5, 0.7188, 0.5, 0.7188, 0.5, 0.6875, 0.5, 0.4375, 0.5, 0.4688, 0.5, 0.4687, 0.5, 0.4375, 0.5, 0.1875, 0.5, 0.2187, 0.5, 0.2187, 0.5, 0.1875, 0.5, 0.125, 0.5, 0.1563, 0.5, 0.1562, 0.5, 0.125, 0.5, 0.9688, 0.5, 1.0, 0.5, 1.0, 0.5, 0.9688, 0.5, 0.03125, 0.5, 0.0625, 0.5, 0.0625, 0.5, 0.03125, 0.5, 0.2812, 0.5, 0.3125, 0.5, 0.3125, 0.5, 0.2812, 0.5, 0.5312, 0.5, 0.5625, 0.5, 0.5625, 0.5, 0.5312, 0.5, 0.5312, 0.5, 0.5625, 0.5, 0.5625, 0.5, 0.5312, 0.5, 0.2812, 0.5, 0.3125, 0.5, 0.3125, 0.5, 0.2812, 0.5, 0.03125, 0.5, 0.0625, 0.5, 0.0625, 0.5, 0.03125, 0.5, 0.9688, 0.5, 1.0, 0.5, 1.0, 0.5, 0.9688, 0.5, 0.125, 0.5, 0.1562, 0.5, 0.1563, 0.5, 0.125, 0.5, 0.1875, 0.5, 0.2187, 0.5, 0.2187, 0.5, 0.1875, 0.5, 0.4375, 0.5, 0.4688, 0.5, 0.4688, 0.5, 0.4375, 0.5, 0.6875, 0.5, 0.7188, 0.5, 0.7188, 0.5, 0.6875, 0.5, 0.9375, 0.5, 0.9688, 0.5, 0.9688, 0.5, 0.9375, 0.5, 0.09375, 0.5, 0.125, 0.5, 0.125, 0.5, 0.09375, 0.5, 0.3438, 0.5, 0.375, 0.5, 0.375, 0.5, 0.3438, 0.5, 0.5938, 0.5, 0.625, 0.5, 0.625, 0.5, 0.5938, 0.5, 0.0, 0.5, 0.03125, 0.5, 0.03125, 0.5, 0.0, 0.5, 0.8125, 0.5, 0.8438, 0.5, 0.8438, 0.5, 0.8125, 0.5, 0.25, 0.5, 0.2812, 0.5, 0.2812, 0.5, 0.25, 0.5, 0.5, 0.5, 0.5312, 0.5, 0.5312, 0.5, 0.5, 0.5, 0.75, 0.5, 0.7812, 0.5, 0.7812, 0.5, 0.75, 0.5, 0.1562, 0.5, 0.1875, 0.5, 0.1875, 0.5, 0.1563, 0.5, 0.4062, 0.5, 0.4375, 0.5, 0.4375, 0.5, 0.4062, 0.5, 0.6563, 0.5, 0.6875, 0.5, 0.6875, 0.5, 0.6562, 0.5, 0.8438, 0.5, 0.875, 0.5, 0.875, 0.5, 0.8438, 0.5, 0.9063, 0.5, 0.9375, 0.5, 0.9375, 0.5, 0.9063, 0.5, 0.0625, 0.5, 0.09375, 0.5, 0.09375, 0.5, 0.0625, 0.5, 0.3125, 0.5, 0.3438, 0.5, 0.3438, 0.5, 0.3125, 0.5, 0.5625, 0.5, 0.5938, 0.5, 0.5938, 0.5, 0.5625, 0.5, 0.7812, 0.5, 0.8125, 0.5, 0.8125, 0.5, 0.7812, 0.5, 0.875, 0.5, 0.9062, 0.5, 0.9062, 0.5, 0.875, 0.5, 0.2187, 0.5, 0.25, 0.5, 0.25, 0.5, 0.2187, 0.5, 0.4688, 0.5, 0.5, 0.5, 0.5, 0.5, 0.4688, 0.5, 0.7188, 0.5, 0.75, 0.5, 0.75, 0.5, 0.7188, 0.5, 0.625, 0.5, 0.6563, 0.5, 0.6562, 0.5, 0.625, 0.5, 0.375, 0.5, 0.4062, 0.5, 0.4062, 0.5, 0.375, 0.5, 0.75, 0.49, 0.7032, 0.4854, 0.6582, 0.4717, 0.6167, 0.4496, 0.5803, 0.4197, 0.5504, 0.3833, 0.5283, 0.3418, 0.5146, 0.2968, 0.51, 0.25, 0.5146, 0.2032, 0.5283, 0.1582, 0.5504, 0.1167, 0.5803, 0.08029, 0.6167, 0.05045, 0.6582, 0.02827, 0.7032, 0.01461, 0.75, 0.01, 0.7968, 0.01461, 0.8418, 0.02827, 0.8833, 0.05045, 0.9197, 0.08029, 0.9496, 0.1167, 0.9717, 0.1582, 0.9854, 0.2032, 0.99, 0.25, 0.9854, 0.2968, 0.9717, 0.3418, 0.9496, 0.3833, 0.9197, 0.4197, 0.8833, 0.4496, 0.8418, 0.4717, 0.7968, 0.4854, 0.8125, 0.5, 0.8438, 0.5, 0.8438, 0.5, 0.8125, 0.5, 0.375, 0.5, 0.4062, 0.5, 0.4062, 0.5, 0.375, 0.5, 0.8438, 0.5, 0.875, 0.5, 0.875, 0.5, 0.8438, 0.5, 0.3438, 0.5, 0.375, 0.5, 0.375, 0.5, 0.3438, 0.5, 0.75, 0.5, 0.7812, 0.5, 0.7812, 0.5, 0.75, 0.5, 0.3125, 0.5, 0.3438, 0.5, 0.3438, 0.5, 0.3125, 0.5, 0.7188, 0.5, 0.75, 0.5, 0.75, 0.5, 0.7188, 0.5, 0.2812, 0.5, 0.3125, 0.5, 0.3125, 0.5, 0.2812, 0.5, 0.6875, 0.5, 0.7188, 0.5, 0.7188, 0.5, 0.6875, 0.5, 0.25, 0.5, 0.2812, 0.5, 0.2812, 0.5, 0.25, 0.5, 0.6562, 0.5, 0.6875, 0.5, 0.6875, 0.5, 0.6562, 0.5, 0.2188, 0.5, 0.25, 0.5, 0.25, 0.5, 0.2188, 0.5, 0.625, 0.5, 0.6562, 0.5, 0.6562, 0.5, 0.625, 0.5, 0.1875, 0.5, 0.2188, 0.5, 0.2188, 0.5, 0.1875, 0.5, 0.5938, 0.5, 0.625, 0.5, 0.625, 0.5, 0.5938, 0.5, 0.1562, 0.5, 0.1875, 0.5, 0.1875, 0.5, 0.1562, 0.5, 0.5625, 0.5, 0.5938, 0.5, 0.5938, 0.5, 0.5625, 0.5, 0.9688, 0.5, 1.0, 0.5, 1.0, 0.5, 0.9688, 0.5, 0.125, 0.5, 0.1562, 0.5, 0.1562, 0.5, 0.125, 0.5, 0.5312, 0.5, 0.5625, 0.5, 0.5625, 0.5, 0.5312, 0.5, 0.9375, 0.5, 0.9688, 0.5, 0.9688, 0.5, 0.9375, 0.5, 0.09375, 0.5, 0.125, 0.5, 0.125, 0.5, 0.09375, 0.5, 0.5, 0.5, 0.5312, 0.5, 0.5312, 0.5, 0.5, 0.5, 0.875, 0.5, 0.9062, 0.5, 0.9062, 0.5, 0.875, 0.5, 0.0625, 0.5, 0.09375, 0.5, 0.09375, 0.5, 0.0625, 0.5, 0.4688, 0.5, 0.5, 0.5, 0.5, 0.5, 0.4688, 0.5, 0.9062, 0.5, 0.9375, 0.5, 0.9375, 0.5, 0.9062, 0.5, 0.03125, 0.5, 0.0625, 0.5, 0.0625, 0.5, 0.03125, 0.5, 0.4375, 0.5, 0.4688, 0.5, 0.4688, 0.5, 0.4375, 0.5, 0.7812, 0.5, 0.8125, 0.5, 0.8125, 0.5, 0.7812, 0.5, 0.0, 0.5, 0.03125, 0.5, 0.03125, 0.5, 0.0, 0.5])
me_cube.materials.append(mat_material)
me_cube.materials.append(mat_material_003)
me_cube.materials.append(mat_material_004)
me_cube.use_mirror_vertex_groups = False
me_cube.update()
me_cylinder = bpy.data.meshes.new('Cylinder')
me_cylinder.from_pydata([(0.0, 0.39, -0.1882), (0.0, 0.39, 0.1882), (0.07609, 0.3825, -0.1882), (0.07609, 0.3825, 0.1882), (0.1492, 0.3603, -0.1882), (0.1492, 0.3603, 0.1882), (0.2167, 0.3243, -0.1882), (0.2167, 0.3243, 0.1882), (0.2758, 0.2758, -0.1882), (0.2758, 0.2758, 0.1882), (0.3243, 0.2167, -0.1882), (0.3243, 0.2167, 0.1882), (0.3603, 0.1492, -0.1882), (0.3603, 0.1492, 0.1882), (0.3825, 0.07609, -0.1882), (0.3825, 0.07609, 0.1882), (0.39, 2.762e-09, -0.1882), (0.39, -2.762e-09, 0.1882), (0.3825, -0.07609, -0.1882), (0.3825, -0.07609, 0.1882), (0.3603, -0.1492, -0.1882), (0.3603, -0.1492, 0.1882), (0.3243, -0.2167, -0.1882), (0.3243, -0.2167, 0.1882), (0.2758, -0.2758, -0.1882), (0.2758, -0.2758, 0.1882), (0.2167, -0.3243, -0.1882), (0.2167, -0.3243, 0.1882), (0.1492, -0.3603, -0.1882), (0.1492, -0.3603, 0.1882), (0.07609, -0.3825, -0.1882), (0.07609, -0.3825, 0.1882), (0.0, -0.39, -0.1882), (0.0, -0.39, 0.1882), (-0.07609, -0.3825, -0.1882), (-0.07609, -0.3825, 0.1882), (-0.1492, -0.3603, -0.1882), (-0.1492, -0.3603, 0.1882), (-0.2167, -0.3243, -0.1882), (-0.2167, -0.3243, 0.1882), (-0.2758, -0.2758, -0.1882), (-0.2758, -0.2758, 0.1882), (-0.3243, -0.2167, -0.1882), (-0.3243, -0.2167, 0.1882), (-0.3603, -0.1492, -0.1882), (-0.3603, -0.1492, 0.1882), (-0.3825, -0.07609, -0.1882), (-0.3825, -0.07609, 0.1882), (-0.39, 2.762e-09, -0.1882), (-0.39, -2.762e-09, 0.1882), (-0.3825, 0.07609, -0.1882), (-0.3825, 0.07609, 0.1882), (-0.3603, 0.1492, -0.1882), (-0.3603, 0.1492, 0.1882), (-0.3243, 0.2167, -0.1882), (-0.3243, 0.2167, 0.1882), (-0.2758, 0.2758, -0.1882), (-0.2758, 0.2758, 0.1882), (-0.2167, 0.3243, -0.1882), (-0.2167, 0.3243, 0.1882), (-0.1492, 0.3603, -0.1882), (-0.1492, 0.3603, 0.1882), (-0.07609, 0.3825, -0.1882), (-0.07609, 0.3825, 0.1882), (2.257e-08, 0.3161, -0.1526), (0.06168, 0.3101, -0.1526), (0.06168, 0.3101, 0.1526), (2.257e-08, 0.3161, 0.1526), (0.121, 0.2921, -0.1526), (0.121, 0.2921, 0.1526), (0.1756, 0.2629, -0.1526), (0.1756, 0.2629, 0.1526), (0.2236, 0.2236, -0.1526), (0.2236, 0.2236, 0.1526), (0.2629, 0.1756, -0.1526), (0.2629, 0.1756, 0.1526), (0.2921, 0.121, -0.1526), (0.2921, 0.121, 0.1526), (0.3101, 0.06168, -0.1526), (0.3101, 0.06168, 0.1526), (0.3161, 2.239e-09, -0.1526), (0.3161, -2.239e-09, 0.1526), (0.3101, -0.06168, -0.1526), (0.3101, -0.06168, 0.1526), (0.2921, -0.121, -0.1526), (0.2921, -0.121, 0.1526), (0.2629, -0.1756, -0.1526), (0.2629, -0.1756, 0.1526), (0.2236, -0.2236, -0.1526), (0.2236, -0.2236, 0.1526), (0.1756, -0.2629, -0.1526), (0.1756, -0.2629, 0.1526), (0.121, -0.2921, -0.1526), (0.121, -0.2921, 0.1526), (0.06168, -0.3101, -0.1526), (0.06168, -0.3101, 0.1526), (2.257e-08, -0.3161, -0.1526), (2.257e-08, -0.3161, 0.1526), (-0.06168, -0.3101, -0.1526), (-0.06168, -0.3101, 0.1526), (-0.121, -0.2921, -0.1526), (-0.121, -0.2921, 0.1526), (-0.1756, -0.2629, -0.1526), (-0.1756, -0.2629, 0.1526), (-0.2236, -0.2236, -0.1526), (-0.2236, -0.2236, 0.1526), (-0.2629, -0.1756, -0.1526), (-0.2629, -0.1756, 0.1526), (-0.2921, -0.121, -0.1526), (-0.2921, -0.121, 0.1526), (-0.3101, -0.06168, -0.1526), (-0.3101, -0.06168, 0.1526), (-0.3161, 2.239e-09, -0.1526), (-0.3161, -2.239e-09, 0.1526), (-0.3101, 0.06168, -0.1526), (-0.3101, 0.06168, 0.1526), (-0.2921, 0.121, -0.1526), (-0.2921, 0.121, 0.1526), (-0.2629, 0.1756, -0.1526), (-0.2629, 0.1756, 0.1526), (-0.2236, 0.2236, -0.1526), (-0.2236, 0.2236, 0.1526), (-0.1756, 0.2629, -0.1526), (-0.1756, 0.2629, 0.1526), (-0.121, 0.2921, -0.1526), (-0.121, 0.2921, 0.1526), (-0.06168, 0.3101, -0.1526), (-0.06168, 0.3101, 0.1526), (2.257e-08, 0.3161, -0.1526), (0.06168, 0.3101, -0.1526), (0.06168, 0.3101, 0.1526), (2.257e-08, 0.3161, 0.1526), (0.121, 0.2921, -0.1526), (0.121, 0.2921, 0.1526), (0.1756, 0.2629, -0.1526), (0.1756, 0.2629, 0.1526), (0.2236, 0.2236, -0.1526), (0.2236, 0.2236, 0.1526), (0.2629, 0.1756, -0.1526), (0.2629, 0.1756, 0.1526), (0.2921, 0.121, -0.1526), (0.2921, 0.121, 0.1526), (0.3101, 0.06168, -0.1526), (0.3101, 0.06168, 0.1526), (0.3161, 2.239e-09, -0.1526), (0.3161, -2.239e-09, 0.1526), (0.3101, -0.06168, -0.1526), (0.3101, -0.06168, 0.1526), (0.2921, -0.121, -0.1526), (0.2921, -0.121, 0.1526), (0.2629, -0.1756, -0.1526), (0.2629, -0.1756, 0.1526), (0.2236, -0.2236, -0.1526), (0.2236, -0.2236, 0.1526), (0.1756, -0.2629, -0.1526), (0.1756, -0.2629, 0.1526), (0.121, -0.2921, -0.1526), (0.121, -0.2921, 0.1526), (0.06168, -0.3101, -0.1526), (0.06168, -0.3101, 0.1526), (2.257e-08, -0.3161, -0.1526), (2.257e-08, -0.3161, 0.1526), (-0.06168, -0.3101, -0.1526), (-0.06168, -0.3101, 0.1526), (-0.121, -0.2921, -0.1526), (-0.121, -0.2921, 0.1526), (-0.1756, -0.2629, -0.1526), (-0.1756, -0.2629, 0.1526), (-0.2236, -0.2236, -0.1526), (-0.2236, -0.2236, 0.1526), (-0.2629, -0.1756, -0.1526), (-0.2629, -0.1756, 0.1526), (-0.2921, -0.121, -0.1526), (-0.2921, -0.121, 0.1526), (-0.3101, -0.06168, -0.1526), (-0.3101, -0.06168, 0.1526), (-0.3161, 2.239e-09, -0.1526), (-0.3161, -2.239e-09, 0.1526), (-0.3101, 0.06168, -0.1526), (-0.3101, 0.06168, 0.1526), (-0.2921, 0.121, -0.1526), (-0.2921, 0.121, 0.1526), (-0.2629, 0.1756, -0.1526), (-0.2629, 0.1756, 0.1526), (-0.2236, 0.2236, -0.1526), (-0.2236, 0.2236, 0.1526), (-0.1756, 0.2629, -0.1526), (-0.1756, 0.2629, 0.1526), (-0.121, 0.2921, -0.1526), (-0.121, 0.2921, 0.1526), (-0.06168, 0.3101, -0.1526), (-0.06168, 0.3101, 0.1526), (2.198e-08, 0.3161, -0.1977), (0.06168, 0.3101, -0.1977), (0.121, 0.2921, -0.1977), (0.1756, 0.2629, -0.1977), (0.2236, 0.2236, -0.1977), (0.2629, 0.1756, -0.1977), (0.2921, 0.121, -0.1977), (0.3101, 0.06168, -0.1977), (0.3161, 2.902e-09, -0.1977), (0.3101, -0.06168, -0.1977), (0.2921, -0.121, -0.1977), (0.2629, -0.1756, -0.1977), (0.2236, -0.2236, -0.1977), (0.1756, -0.2629, -0.1977), (0.121, -0.2921, -0.1977), (0.06168, -0.3101, -0.1977), (2.198e-08, -0.3161, -0.1977), (-0.06168, -0.3101, -0.1977), (-0.121, -0.2921, -0.1977), (-0.1756, -0.2629, -0.1977), (-0.2236, -0.2236, -0.1977), (-0.2629, -0.1756, -0.1977), (-0.2921, -0.121, -0.1977), (-0.3101, -0.06168, -0.1977), (-0.3161, 2.902e-09, -0.1977), (-0.3101, 0.06168, -0.1977), (-0.2921, 0.121, -0.1977), (-0.2629, 0.1756, -0.1977), (-0.2236, 0.2236, -0.1977), (-0.1756, 0.2629, -0.1977), (-0.121, 0.2921, -0.1977), (-0.06168, 0.3101, -0.1977), (0.06168, 0.3101, 0.1977), (2.248e-08, 0.3161, 0.1977), (0.121, 0.2921, 0.1977), (0.1756, 0.2629, 0.1977), (0.2236, 0.2236, 0.1977), (0.2629, 0.1756, 0.1977), (0.2921, 0.121, 0.1977), (0.3101, 0.06168, 0.1977), (0.3161, -2.902e-09, 0.1977), (0.3101, -0.06168, 0.1977), (0.2921, -0.121, 0.1977), (0.2629, -0.1756, 0.1977), (0.2236, -0.2236, 0.1977), (0.1756, -0.2629, 0.1977), (0.121, -0.2921, 0.1977), (0.06168, -0.3101, 0.1977), (2.248e-08, -0.3161, 0.1977), (-0.06168, -0.3101, 0.1977), (-0.121, -0.2921, 0.1977), (-0.1756, -0.2629, 0.1977), (-0.2236, -0.2236, 0.1977), (-0.2629, -0.1756, 0.1977), (-0.2921, -0.121, 0.1977), (-0.3101, -0.06168, 0.1977), (-0.3161, -2.902e-09, 0.1977), (-0.3101, 0.06168, 0.1977), (-0.2921, 0.121, 0.1977), (-0.2629, 0.1756, 0.1977), (-0.2236, 0.2236, 0.1977), (-0.1756, 0.2629, 0.1977), (-0.121, 0.2921, 0.1977), (-0.06168, 0.3101, 0.1977)], [], [(0, 1, 3, 2), (2, 3, 5, 4), (4, 5, 7, 6), (6, 7, 9, 8), (8, 9, 11, 10), (10, 11, 13, 12), (12, 13, 15, 14), (14, 15, 17, 16), (16, 17, 19, 18), (18, 19, 21, 20), (20, 21, 23, 22), (22, 23, 25, 24), (24, 25, 27, 26), (26, 27, 29, 28), (28, 29, 31, 30), (30, 31, 33, 32), (32, 33, 35, 34), (34, 35, 37, 36), (36, 37, 39, 38), (38, 39, 41, 40), (40, 41, 43, 42), (42, 43, 45, 44), (44, 45, 47, 46), (46, 47, 49, 48), (48, 49, 51, 50), (50, 51, 53, 52), (52, 53, 55, 54), (54, 55, 57, 56), (56, 57, 59, 58), (58, 59, 61, 60), (21, 19, 83, 85), (60, 61, 63, 62), (62, 63, 1, 0), (36, 38, 102, 100), (80, 82, 146, 144), (106, 108, 172, 170), (54, 56, 120, 118), (39, 37, 101, 103), (2, 4, 68, 65), (57, 55, 119, 121), (20, 22, 86, 84), (5, 3, 66, 69), (38, 40, 104, 102), (23, 21, 85, 87), (56, 58, 122, 120), (41, 39, 103, 105), (4, 6, 70, 68), (59, 57, 121, 123), (22, 24, 88, 86), (7, 5, 69, 71), (40, 42, 106, 104), (25, 23, 87, 89), (58, 60, 124, 122), (43, 41, 105, 107), (6, 8, 72, 70), (61, 59, 123, 125), (24, 26, 90, 88), (9, 7, 71, 73), (42, 44, 108, 106), (27, 25, 89, 91), (60, 62, 126, 124), (45, 43, 107, 109), (8, 10, 74, 72), (63, 61, 125, 127), (26, 28, 92, 90), (11, 9, 73, 75), (44, 46, 110, 108), (29, 27, 91, 93), (62, 0, 64, 126), (47, 45, 109, 111), (10, 12, 76, 74), (1, 63, 127, 67), (28, 30, 94, 92), (13, 11, 75, 77), (46, 48, 112, 110), (31, 29, 93, 95), (49, 47, 111, 113), (12, 14, 78, 76), (30, 32, 96, 94), (15, 13, 77, 79), (48, 50, 114, 112), (33, 31, 95, 97), (51, 49, 113, 115), (14, 16, 80, 78), (32, 34, 98, 96), (17, 15, 79, 81), (50, 52, 116, 114), (35, 33, 97, 99), (53, 51, 115, 117), (16, 18, 82, 80), (34, 36, 100, 98), (19, 17, 81, 83), (0, 2, 65, 64), (52, 54, 118, 116), (37, 35, 99, 101), (3, 1, 67, 66), (55, 53, 117, 119), (18, 20, 84, 82), (161, 159, 239, 240), (164, 166, 211, 210), (109, 107, 171, 173), (83, 81, 145, 147), (108, 110, 174, 172), (82, 84, 148, 146), (111, 109, 173, 175), (85, 83, 147, 149), (110, 112, 176, 174), (84, 86, 150, 148), (113, 111, 175, 177), (87, 85, 149, 151), (112, 114, 178, 176), (86, 88, 152, 150), (115, 113, 177, 179), (89, 87, 151, 153), (114, 116, 180, 178), (88, 90, 154, 152), (117, 115, 179, 181), (91, 89, 153, 155), (116, 118, 182, 180), (90, 92, 156, 154), (64, 65, 129, 128), (119, 117, 181, 183), (93, 91, 155, 157), (66, 67, 131, 130), (118, 120, 184, 182), (92, 94, 158, 156), (65, 68, 132, 129), (121, 119, 183, 185), (95, 93, 157, 159), (69, 66, 130, 133), (120, 122, 186, 184), (94, 96, 160, 158), (68, 70, 134, 132), (123, 121, 185, 187), (97, 95, 159, 161), (71, 69, 133, 135), (122, 124, 188, 186), (96, 98, 162, 160), (70, 72, 136, 134), (125, 123, 187, 189), (99, 97, 161, 163), (73, 71, 135, 137), (124, 126, 190, 188), (98, 100, 164, 162), (72, 74, 138, 136), (127, 125, 189, 191), (101, 99, 163, 165), (75, 73, 137, 139), (126, 64, 128, 190), (100, 102, 166, 164), (74, 76, 140, 138), (67, 127, 191, 131), (103, 101, 165, 167), (77, 75, 139, 141), (102, 104, 168, 166), (76, 78, 142, 140), (105, 103, 167, 169), (79, 77, 141, 143), (104, 106, 170, 168), (78, 80, 144, 142), (107, 105, 169, 171), (81, 79, 143, 145), (192, 193, 194, 195, 196, 197, 198, 199, 200, 201, 202, 203, 204, 205, 206, 207, 208, 209, 210, 211, 212, 213, 214, 215, 216, 217, 218, 219, 220, 221, 222, 223), (178, 180, 218, 217), (138, 140, 198, 197), (152, 154, 205, 204), (166, 168, 212, 211), (180, 182, 219, 218), (140, 142, 199, 198), (154, 156, 206, 205), (168, 170, 213, 212), (128, 129, 193, 192), (182, 184, 220, 219), (142, 144, 200, 199), (156, 158, 207, 206), (170, 172, 214, 213), (129, 132, 194, 193), (184, 186, 221, 220), (144, 146, 201, 200), (158, 160, 208, 207), (172, 174, 215, 214), (132, 134, 195, 194), (186, 188, 222, 221), (146, 148, 202, 201), (160, 162, 209, 208), (174, 176, 216, 215), (134, 136, 196, 195), (188, 190, 223, 222), (148, 150, 203, 202), (162, 164, 210, 209), (176, 178, 217, 216), (136, 138, 197, 196), (190, 128, 192, 223), (150, 152, 204, 203), (224, 225, 255, 254, 253, 252, 251, 250, 249, 248, 247, 246, 245, 244, 243, 242, 241, 240, 239, 238, 237, 236, 235, 234, 233, 232, 231, 230, 229, 228, 227, 226), (175, 173, 246, 247), (135, 133, 226, 227), (189, 187, 253, 254), (149, 147, 233, 234), (163, 161, 240, 241), (177, 175, 247, 248), (137, 135, 227, 228), (191, 189, 254, 255), (151, 149, 234, 235), (165, 163, 241, 242), (179, 177, 248, 249), (139, 137, 228, 229), (131, 191, 255, 225), (153, 151, 235, 236), (167, 165, 242, 243), (181, 179, 249, 250), (141, 139, 229, 230), (155, 153, 236, 237), (169, 167, 243, 244), (183, 181, 250, 251), (143, 141, 230, 231), (157, 155, 237, 238), (171, 169, 244, 245), (130, 131, 225, 224), (185, 183, 251, 252), (145, 143, 231, 232), (159, 157, 238, 239), (173, 171, 245, 246), (133, 130, 224, 226), (187, 185, 252, 253), (147, 145, 232, 233)])
me_cylinder.polygons.foreach_set('material_index', [1, 1, 1, 1, 1, 1, 1, 1, 1, 1, 1, 1, 1, 1, 1, 1, 1, 1, 1, 1, 1, 1, 1, 1, 1, 1, 1, 1, 1, 1, 1, 1, 1, 1, 0, 0, 1, 1, 1, 1, 1, 1, 1, 1, 1, 1, 1, 1, 1, 1, 1, 1, 1, 1, 1, 1, 1, 1, 1, 1, 1, 1, 1, 1, 1, 1, 1, 1, 1, 1, 1, 1, 1, 1, 1, 1, 1, 1, 1, 1, 1, 1, 1, 1, 1, 1, 1, 1, 1, 1, 1, 1, 1, 1, 1, 1, 1, 1, 0, 0, 0, 0, 0, 0, 0, 0, 0, 0, 0, 0, 0, 0, 0, 0, 0, 0, 0, 0, 0, 0, 0, 0, 0, 0, 0, 0, 0, 0, 0, 0, 0, 0, 0, 0, 0, 0, 0, 0, 0, 0, 0, 0, 0, 0, 0, 0, 0, 0, 0, 0, 0, 0, 0, 0, 0, 0, 0, 0, 0, 0, 0, 0, 0, 0, 0, 0, 0, 0, 0, 0, 0, 0, 0, 0, 0, 0, 0, 0, 0, 0, 0, 0, 0, 0, 0, 0, 0, 0, 0, 0, 0, 0, 0, 0, 0, 0, 0, 0, 0, 0, 0, 0, 0, 0, 0, 0, 0, 0, 0, 0, 0, 0, 0, 0, 0, 0, 0, 0, 0, 0, 0, 0, 0, 0, 0, 0])
_uv = me_cylinder.uv_layers.new(name='UVMap')
_uv.uv.foreach_set('vector', [1.0, 0.5, 1.0, 1.0, 0.9688, 1.0, 0.9688, 0.5, 0.9688, 0.5, 0.9688, 1.0, 0.9375, 1.0, 0.9375, 0.5, 0.9375, 0.5, 0.9375, 1.0, 0.9062, 1.0, 0.9062, 0.5, 0.9062, 0.5, 0.9062, 1.0, 0.875, 1.0, 0.875, 0.5, 0.875, 0.5, 0.875, 1.0, 0.8438, 1.0, 0.8438, 0.5, 0.8438, 0.5, 0.8438, 1.0, 0.8125, 1.0, 0.8125, 0.5, 0.8125, 0.5, 0.8125, 1.0, 0.7812, 1.0, 0.7812, 0.5, 0.7812, 0.5, 0.7812, 1.0, 0.75, 1.0, 0.75, 0.5, 0.75, 0.5, 0.75, 1.0, 0.7188, 1.0, 0.7188, 0.5, 0.7188, 0.5, 0.7188, 1.0, 0.6875, 1.0, 0.6875, 0.5, 0.6875, 0.5, 0.6875, 1.0, 0.6562, 1.0, 0.6562, 0.5, 0.6562, 0.5, 0.6562, 1.0, 0.625, 1.0, 0.625, 0.5, 0.625, 0.5, 0.625, 1.0, 0.5938, 1.0, 0.5938, 0.5, 0.5938, 0.5, 0.5938, 1.0, 0.5625, 1.0, 0.5625, 0.5, 0.5625, 0.5, 0.5625, 1.0, 0.5312, 1.0, 0.5312, 0.5, 0.5312, 0.5, 0.5312, 1.0, 0.5, 1.0, 0.5, 0.5, 0.5, 0.5, 0.5, 1.0, 0.4688, 1.0, 0.4688, 0.5, 0.4688, 0.5, 0.4688, 1.0, 0.4375, 1.0, 0.4375, 0.5, 0.4375, 0.5, 0.4375, 1.0, 0.4062, 1.0, 0.4062, 0.5, 0.4062, 0.5, 0.4062, 1.0, 0.375, 1.0, 0.375, 0.5, 0.375, 0.5, 0.375, 1.0, 0.3438, 1.0, 0.3438, 0.5, 0.3438, 0.5, 0.3438, 1.0, 0.3125, 1.0, 0.3125, 0.5, 0.3125, 0.5, 0.3125, 1.0, 0.2812, 1.0, 0.2812, 0.5, 0.2812, 0.5, 0.2812, 1.0, 0.25, 1.0, 0.25, 0.5, 0.25, 0.5, 0.25, 1.0, 0.2188, 1.0, 0.2188, 0.5, 0.2188, 0.5, 0.2188, 1.0, 0.1875, 1.0, 0.1875, 0.5, 0.1875, 0.5, 0.1875, 1.0, 0.1562, 1.0, 0.1562, 0.5, 0.1562, 0.5, 0.1562, 1.0, 0.125, 1.0, 0.125, 0.5, 0.125, 0.5, 0.125, 1.0, 0.09375, 1.0, 0.09375, 0.5, 0.09375, 0.5, 0.09375, 1.0, 0.0625, 1.0, 0.0625, 0.5, 0.6875, 1.0, 0.7188, 1.0, 0.7188, 1.0, 0.6875, 1.0, 0.0625, 0.5, 0.0625, 1.0, 0.03125, 1.0, 0.03125, 0.5, 0.03125, 0.5, 0.03125, 1.0, 0.0, 1.0, 0.0, 0.5, 0.4375, 0.5, 0.4062, 0.5, 0.4062, 0.5, 0.4375, 0.5, 0.75, 0.5, 0.7188, 0.5, 0.7188, 0.5, 0.75, 0.5, 0.3438, 0.5, 0.3125, 0.5, 0.3125, 0.5, 0.3438, 0.5, 0.1562, 0.5, 0.125, 0.5, 0.125, 0.5, 0.1562, 0.5, 0.4062, 1.0, 0.4375, 1.0, 0.4375, 1.0, 0.4062, 1.0, 0.9688, 0.5, 0.9375, 0.5, 0.9375, 0.5, 0.9688, 0.5, 0.125, 1.0, 0.1562, 1.0, 0.1562, 1.0, 0.125, 1.0, 0.6875, 0.5, 0.6562, 0.5, 0.6562, 0.5, 0.6875, 0.5, 0.9375, 1.0, 0.9688, 1.0, 0.9688, 1.0, 0.9375, 1.0, 0.4062, 0.5, 0.375, 0.5, 0.375, 0.5, 0.4062, 0.5, 0.6562, 1.0, 0.6875, 1.0, 0.6875, 1.0, 0.6562, 1.0, 0.125, 0.5, 0.09375, 0.5, 0.09375, 0.5, 0.125, 0.5, 0.375, 1.0, 0.4062, 1.0, 0.4062, 1.0, 0.375, 1.0, 0.9375, 0.5, 0.9062, 0.5, 0.9062, 0.5, 0.9375, 0.5, 0.09375, 1.0, 0.125, 1.0, 0.125, 1.0, 0.09375, 1.0, 0.6562, 0.5, 0.625, 0.5, 0.625, 0.5, 0.6562, 0.5, 0.9062, 1.0, 0.9375, 1.0, 0.9375, 1.0, 0.9062, 1.0, 0.375, 0.5, 0.3438, 0.5, 0.3438, 0.5, 0.375, 0.5, 0.625, 1.0, 0.6562, 1.0, 0.6562, 1.0, 0.625, 1.0, 0.09375, 0.5, 0.0625, 0.5, 0.0625, 0.5, 0.09375, 0.5, 0.3438, 1.0, 0.375, 1.0, 0.375, 1.0, 0.3438, 1.0, 0.9062, 0.5, 0.875, 0.5, 0.875, 0.5, 0.9062, 0.5, 0.0625, 1.0, 0.09375, 1.0, 0.09375, 1.0, 0.0625, 1.0, 0.625, 0.5, 0.5938, 0.5, 0.5938, 0.5, 0.625, 0.5, 0.875, 1.0, 0.9062, 1.0, 0.9062, 1.0, 0.875, 1.0, 0.3438, 0.5, 0.3125, 0.5, 0.3125, 0.5, 0.3438, 0.5, 0.5938, 1.0, 0.625, 1.0, 0.625, 1.0, 0.5938, 1.0, 0.0625, 0.5, 0.03125, 0.5, 0.03125, 0.5, 0.0625, 0.5, 0.3125, 1.0, 0.3438, 1.0, 0.3438, 1.0, 0.3125, 1.0, 0.875, 0.5, 0.8438, 0.5, 0.8438, 0.5, 0.875, 0.5, 0.03125, 1.0, 0.0625, 1.0, 0.0625, 1.0, 0.03125, 1.0, 0.5938, 0.5, 0.5625, 0.5, 0.5625, 0.5, 0.5938, 0.5, 0.8438, 1.0, 0.875, 1.0, 0.875, 1.0, 0.8438, 1.0, 0.3125, 0.5, 0.2812, 0.5, 0.2812, 0.5, 0.3125, 0.5, 0.5625, 1.0, 0.5938, 1.0, 0.5938, 1.0, 0.5625, 1.0, 0.03125, 0.5, 0.0, 0.5, 0.0, 0.5, 0.03125, 0.5, 0.2812, 1.0, 0.3125, 1.0, 0.3125, 1.0, 0.2812, 1.0, 0.8438, 0.5, 0.8125, 0.5, 0.8125, 0.5, 0.8438, 0.5, 0.0, 1.0, 0.03125, 1.0, 0.03125, 1.0, 0.0, 1.0, 0.5625, 0.5, 0.5312, 0.5, 0.5312, 0.5, 0.5625, 0.5, 0.8125, 1.0, 0.8438, 1.0, 0.8438, 1.0, 0.8125, 1.0, 0.2812, 0.5, 0.25, 0.5, 0.25, 0.5, 0.2812, 0.5, 0.5312, 1.0, 0.5625, 1.0, 0.5625, 1.0, 0.5312, 1.0, 0.25, 1.0, 0.2812, 1.0, 0.2812, 1.0, 0.25, 1.0, 0.8125, 0.5, 0.7812, 0.5, 0.7812, 0.5, 0.8125, 0.5, 0.5312, 0.5, 0.5, 0.5, 0.5, 0.5, 0.5312, 0.5, 0.7812, 1.0, 0.8125, 1.0, 0.8125, 1.0, 0.7812, 1.0, 0.25, 0.5, 0.2188, 0.5, 0.2188, 0.5, 0.25, 0.5, 0.5, 1.0, 0.5312, 1.0, 0.5312, 1.0, 0.5, 1.0, 0.2188, 1.0, 0.25, 1.0, 0.25, 1.0, 0.2188, 1.0, 0.7812, 0.5, 0.75, 0.5, 0.75, 0.5, 0.7812, 0.5, 0.5, 0.5, 0.4688, 0.5, 0.4688, 0.5, 0.5, 0.5, 0.75, 1.0, 0.7812, 1.0, 0.7812, 1.0, 0.75, 1.0, 0.2188, 0.5, 0.1875, 0.5, 0.1875, 0.5, 0.2188, 0.5, 0.4688, 1.0, 0.5, 1.0, 0.5, 1.0, 0.4688, 1.0, 0.1875, 1.0, 0.2188, 1.0, 0.2188, 1.0, 0.1875, 1.0, 0.75, 0.5, 0.7188, 0.5, 0.7188, 0.5, 0.75, 0.5, 0.4688, 0.5, 0.4375, 0.5, 0.4375, 0.5, 0.4688, 0.5, 0.7188, 1.0, 0.75, 1.0, 0.75, 1.0, 0.7188, 1.0, 1.0, 0.5, 0.9688, 0.5, 0.9688, 0.5, 1.0, 0.5, 0.1875, 0.5, 0.1562, 0.5, 0.1562, 0.5, 0.1875, 0.5, 0.4375, 1.0, 0.4688, 1.0, 0.4688, 1.0, 0.4375, 1.0, 0.9688, 1.0, 1.0, 1.0, 1.0, 1.0, 0.9688, 1.0, 0.1562, 1.0, 0.1875, 1.0, 0.1875, 1.0, 0.1562, 1.0, 0.7188, 0.5, 0.6875, 0.5, 0.6875, 0.5, 0.7188, 0.5, 0.5, 1.0, 0.5312, 1.0, 0.5312, 1.0, 0.5, 1.0, 0.4375, 0.5, 0.4062, 0.5, 0.4062, 0.5, 0.4375, 0.5, 0.3125, 1.0, 0.3438, 1.0, 0.3438, 1.0, 0.3125, 1.0, 0.7188, 1.0, 0.75, 1.0, 0.75, 1.0, 0.7188, 1.0, 0.3125, 0.5, 0.2812, 0.5, 0.2812, 0.5, 0.3125, 0.5, 0.7188, 0.5, 0.6875, 0.5, 0.6875, 0.5, 0.7188, 0.5, 0.2812, 1.0, 0.3125, 1.0, 0.3125, 1.0, 0.2812, 1.0, 0.6875, 1.0, 0.7188, 1.0, 0.7188, 1.0, 0.6875, 1.0, 0.2812, 0.5, 0.25, 0.5, 0.25, 0.5, 0.2812, 0.5, 0.6875, 0.5, 0.6562, 0.5, 0.6562, 0.5, 0.6875, 0.5, 0.25, 1.0, 0.2812, 1.0, 0.2812, 1.0, 0.25, 1.0, 0.6562, 1.0, 0.6875, 1.0, 0.6875, 1.0, 0.6562, 1.0, 0.25, 0.5, 0.2188, 0.5, 0.2188, 0.5, 0.25, 0.5, 0.6562, 0.5, 0.625, 0.5, 0.625, 0.5, 0.6562, 0.5, 0.2188, 1.0, 0.25, 1.0, 0.25, 1.0, 0.2188, 1.0, 0.625, 1.0, 0.6562, 1.0, 0.6562, 1.0, 0.625, 1.0, 0.2188, 0.5, 0.1875, 0.5, 0.1875, 0.5, 0.2188, 0.5, 0.625, 0.5, 0.5938, 0.5, 0.5938, 0.5, 0.625, 0.5, 0.1875, 1.0, 0.2188, 1.0, 0.2188, 1.0, 0.1875, 1.0, 0.5938, 1.0, 0.625, 1.0, 0.625, 1.0, 0.5938, 1.0, 0.1875, 0.5, 0.1562, 0.5, 0.1562, 0.5, 0.1875, 0.5, 0.5938, 0.5, 0.5625, 0.5, 0.5625, 0.5, 0.5938, 0.5, 1.0, 0.5, 0.9688, 0.5, 0.9688, 0.5, 1.0, 0.5, 0.1562, 1.0, 0.1875, 1.0, 0.1875, 1.0, 0.1562, 1.0, 0.5625, 1.0, 0.5938, 1.0, 0.5938, 1.0, 0.5625, 1.0, 0.9688, 1.0, 1.0, 1.0, 1.0, 1.0, 0.9688, 1.0, 0.1562, 0.5, 0.125, 0.5, 0.125, 0.5, 0.1562, 0.5, 0.5625, 0.5, 0.5312, 0.5, 0.5312, 0.5, 0.5625, 0.5, 0.9688, 0.5, 0.9375, 0.5, 0.9375, 0.5, 0.9688, 0.5, 0.125, 1.0, 0.1562, 1.0, 0.1562, 1.0, 0.125, 1.0, 0.5312, 1.0, 0.5625, 1.0, 0.5625, 1.0, 0.5312, 1.0, 0.9375, 1.0, 0.9688, 1.0, 0.9688, 1.0, 0.9375, 1.0, 0.125, 0.5, 0.09375, 0.5, 0.09375, 0.5, 0.125, 0.5, 0.5312, 0.5, 0.5, 0.5, 0.5, 0.5, 0.5312, 0.5, 0.9375, 0.5, 0.9062, 0.5, 0.9062, 0.5, 0.9375, 0.5, 0.09375, 1.0, 0.125, 1.0, 0.125, 1.0, 0.09375, 1.0, 0.5, 1.0, 0.5312, 1.0, 0.5312, 1.0, 0.5, 1.0, 0.9062, 1.0, 0.9375, 1.0, 0.9375, 1.0, 0.9062, 1.0, 0.09375, 0.5, 0.0625, 0.5, 0.0625, 0.5, 0.09375, 0.5, 0.5, 0.5, 0.4688, 0.5, 0.4688, 0.5, 0.5, 0.5, 0.9062, 0.5, 0.875, 0.5, 0.875, 0.5, 0.9062, 0.5, 0.0625, 1.0, 0.09375, 1.0, 0.09375, 1.0, 0.0625, 1.0, 0.4688, 1.0, 0.5, 1.0, 0.5, 1.0, 0.4688, 1.0, 0.875, 1.0, 0.9062, 1.0, 0.9062, 1.0, 0.875, 1.0, 0.0625, 0.5, 0.03125, 0.5, 0.03125, 0.5, 0.0625, 0.5, 0.4688, 0.5, 0.4375, 0.5, 0.4375, 0.5, 0.4688, 0.5, 0.875, 0.5, 0.8438, 0.5, 0.8438, 0.5, 0.875, 0.5, 0.03125, 1.0, 0.0625, 1.0, 0.0625, 1.0, 0.03125, 1.0, 0.4375, 1.0, 0.4688, 1.0, 0.4688, 1.0, 0.4375, 1.0, 0.8438, 1.0, 0.875, 1.0, 0.875, 1.0, 0.8438, 1.0, 0.03125, 0.5, 0.0, 0.5, 0.0, 0.5, 0.03125, 0.5, 0.4375, 0.5, 0.4062, 0.5, 0.4062, 0.5, 0.4375, 0.5, 0.8438, 0.5, 0.8125, 0.5, 0.8125, 0.5, 0.8438, 0.5, 0.0, 1.0, 0.03125, 1.0, 0.03125, 1.0, 0.0, 1.0, 0.4062, 1.0, 0.4375, 1.0, 0.4375, 1.0, 0.4062, 1.0, 0.8125, 1.0, 0.8438, 1.0, 0.8438, 1.0, 0.8125, 1.0, 0.4062, 0.5, 0.375, 0.5, 0.375, 0.5, 0.4062, 0.5, 0.8125, 0.5, 0.7812, 0.5, 0.7812, 0.5, 0.8125, 0.5, 0.375, 1.0, 0.4062, 1.0, 0.4062, 1.0, 0.375, 1.0, 0.7812, 1.0, 0.8125, 1.0, 0.8125, 1.0, 0.7812, 1.0, 0.375, 0.5, 0.3438, 0.5, 0.3438, 0.5, 0.375, 0.5, 0.7812, 0.5, 0.75, 0.5, 0.75, 0.5, 0.7812, 0.5, 0.3438, 1.0, 0.375, 1.0, 0.375, 1.0, 0.3438, 1.0, 0.75, 1.0, 0.7812, 1.0, 0.7812, 1.0, 0.75, 1.0, 0.75, 0.49, 0.7968, 0.4854, 0.8418, 0.4717, 0.8833, 0.4496, 0.9197, 0.4197, 0.9496, 0.3833, 0.9717, 0.3418, 0.9854, 0.2968, 0.99, 0.25, 0.9854, 0.2032, 0.9717, 0.1582, 0.9496, 0.1167, 0.9197, 0.08029, 0.8833, 0.05045, 0.8418, 0.02827, 0.7968, 0.01461, 0.75, 0.01, 0.7032, 0.01461, 0.6582, 0.02827, 0.6167, 0.05045, 0.5803, 0.08029, 0.5504, 0.1167, 0.5283, 0.1582, 0.5146, 0.2032, 0.51, 0.25, 0.5146, 0.2968, 0.5283, 0.3418, 0.5504, 0.3833, 0.5803, 0.4197, 0.6167, 0.4496, 0.6582, 0.4717, 0.7032, 0.4854, 0.2188, 0.5, 0.1875, 0.5, 0.1875, 0.5, 0.2188, 0.5, 0.8438, 0.5, 0.8125, 0.5, 0.8125, 0.5, 0.8438, 0.5, 0.625, 0.5, 0.5938, 0.5, 0.5938, 0.5, 0.625, 0.5, 0.4062, 0.5, 0.375, 0.5, 0.375, 0.5, 0.4062, 0.5, 0.1875, 0.5, 0.1562, 0.5, 0.1562, 0.5, 0.1875, 0.5, 0.8125, 0.5, 0.7812, 0.5, 0.7812, 0.5, 0.8125, 0.5, 0.5938, 0.5, 0.5625, 0.5, 0.5625, 0.5, 0.5938, 0.5, 0.375, 0.5, 0.3438, 0.5, 0.3438, 0.5, 0.375, 0.5, 1.0, 0.5, 0.9688, 0.5, 0.9688, 0.5, 1.0, 0.5, 0.1562, 0.5, 0.125, 0.5, 0.125, 0.5, 0.1562, 0.5, 0.7812, 0.5, 0.75, 0.5, 0.75, 0.5, 0.7812, 0.5, 0.5625, 0.5, 0.5312, 0.5, 0.5312, 0.5, 0.5625, 0.5, 0.3438, 0.5, 0.3125, 0.5, 0.3125, 0.5, 0.3438, 0.5, 0.9688, 0.5, 0.9375, 0.5, 0.9375, 0.5, 0.9688, 0.5, 0.125, 0.5, 0.09375, 0.5, 0.09375, 0.5, 0.125, 0.5, 0.75, 0.5, 0.7188, 0.5, 0.7188, 0.5, 0.75, 0.5, 0.5312, 0.5, 0.5, 0.5, 0.5, 0.5, 0.5312, 0.5, 0.3125, 0.5, 0.2812, 0.5, 0.2812, 0.5, 0.3125, 0.5, 0.9375, 0.5, 0.9062, 0.5, 0.9062, 0.5, 0.9375, 0.5, 0.09375, 0.5, 0.0625, 0.5, 0.0625, 0.5, 0.09375, 0.5, 0.7188, 0.5, 0.6875, 0.5, 0.6875, 0.5, 0.7188, 0.5, 0.5, 0.5, 0.4688, 0.5, 0.4688, 0.5, 0.5, 0.5, 0.2812, 0.5, 0.25, 0.5, 0.25, 0.5, 0.2812, 0.5, 0.9062, 0.5, 0.875, 0.5, 0.875, 0.5, 0.9062, 0.5, 0.0625, 0.5, 0.03125, 0.5, 0.03125, 0.5, 0.0625, 0.5, 0.6875, 0.5, 0.6562, 0.5, 0.6562, 0.5, 0.6875, 0.5, 0.4688, 0.5, 0.4375, 0.5, 0.4375, 0.5, 0.4688, 0.5, 0.25, 0.5, 0.2188, 0.5, 0.2188, 0.5, 0.25, 0.5, 0.875, 0.5, 0.8438, 0.5, 0.8438, 0.5, 0.875, 0.5, 0.03125, 0.5, 0.0, 0.5, 0.0, 0.5, 0.03125, 0.5, 0.6562, 0.5, 0.625, 0.5, 0.625, 0.5, 0.6562, 0.5, 0.2968, 0.4854, 0.25, 0.49, 0.2032, 0.4854, 0.1582, 0.4717, 0.1167, 0.4496, 0.08029, 0.4197, 0.05045, 0.3833, 0.02827, 0.3418, 0.01461, 0.2968, 0.01, 0.25, 0.01461, 0.2032, 0.02827, 0.1582, 0.05045, 0.1167, 0.08029, 0.08029, 0.1167, 0.05045, 0.1582, 0.02827, 0.2032, 0.01461, 0.25, 0.01, 0.2968, 0.01461, 0.3418, 0.02827, 0.3833, 0.05045, 0.4197, 0.08029, 0.4496, 0.1167, 0.4717, 0.1582, 0.4854, 0.2032, 0.49, 0.25, 0.4854, 0.2968, 0.4717, 0.3418, 0.4496, 0.3833, 0.4197, 0.4197, 0.3833, 0.4496, 0.3418, 0.4717, 0.2812, 1.0, 0.3125, 1.0, 0.3125, 1.0, 0.2812, 1.0, 0.9062, 1.0, 0.9375, 1.0, 0.9375, 1.0, 0.9062, 1.0, 0.0625, 1.0, 0.09375, 1.0, 0.09375, 1.0, 0.0625, 1.0, 0.6875, 1.0, 0.7188, 1.0, 0.7188, 1.0, 0.6875, 1.0, 0.4688, 1.0, 0.5, 1.0, 0.5, 1.0, 0.4688, 1.0, 0.25, 1.0, 0.2812, 1.0, 0.2812, 1.0, 0.25, 1.0, 0.875, 1.0, 0.9062, 1.0, 0.9062, 1.0, 0.875, 1.0, 0.03125, 1.0, 0.0625, 1.0, 0.0625, 1.0, 0.03125, 1.0, 0.6562, 1.0, 0.6875, 1.0, 0.6875, 1.0, 0.6562, 1.0, 0.4375, 1.0, 0.4688, 1.0, 0.4688, 1.0, 0.4375, 1.0, 0.2188, 1.0, 0.25, 1.0, 0.25, 1.0, 0.2188, 1.0, 0.8438, 1.0, 0.875, 1.0, 0.875, 1.0, 0.8438, 1.0, 0.0, 1.0, 0.03125, 1.0, 0.03125, 1.0, 0.0, 1.0, 0.625, 1.0, 0.6562, 1.0, 0.6562, 1.0, 0.625, 1.0, 0.4062, 1.0, 0.4375, 1.0, 0.4375, 1.0, 0.4062, 1.0, 0.1875, 1.0, 0.2188, 1.0, 0.2188, 1.0, 0.1875, 1.0, 0.8125, 1.0, 0.8438, 1.0, 0.8438, 1.0, 0.8125, 1.0, 0.5938, 1.0, 0.625, 1.0, 0.625, 1.0, 0.5938, 1.0, 0.375, 1.0, 0.4062, 1.0, 0.4062, 1.0, 0.375, 1.0, 0.1562, 1.0, 0.1875, 1.0, 0.1875, 1.0, 0.1562, 1.0, 0.7812, 1.0, 0.8125, 1.0, 0.8125, 1.0, 0.7812, 1.0, 0.5625, 1.0, 0.5938, 1.0, 0.5938, 1.0, 0.5625, 1.0, 0.3438, 1.0, 0.375, 1.0, 0.375, 1.0, 0.3438, 1.0, 0.9688, 1.0, 1.0, 1.0, 1.0, 1.0, 0.9688, 1.0, 0.125, 1.0, 0.1562, 1.0, 0.1562, 1.0, 0.125, 1.0, 0.75, 1.0, 0.7812, 1.0, 0.7812, 1.0, 0.75, 1.0, 0.5312, 1.0, 0.5625, 1.0, 0.5625, 1.0, 0.5312, 1.0, 0.3125, 1.0, 0.3438, 1.0, 0.3438, 1.0, 0.3125, 1.0, 0.9375, 1.0, 0.9688, 1.0, 0.9688, 1.0, 0.9375, 1.0, 0.09375, 1.0, 0.125, 1.0, 0.125, 1.0, 0.09375, 1.0, 0.7188, 1.0, 0.75, 1.0, 0.75, 1.0, 0.7188, 1.0])
me_cylinder.materials.append(mat_material_001)
me_cylinder.materials.append(mat_material_002)
me_cylinder.update()

# ---- objects
ob_daggermain = bpy.data.objects.new('daggerMain', me_cube)
ob_light = bpy.data.objects.new('Light', light_light)
ob_camera = bpy.data.objects.new('Camera', cam_camera)
ob_cylinder = bpy.data.objects.new('Cylinder', me_cylinder)

# ---- transforms, parenting, visibility, modifiers, constraints
ob_daggermain.location = (0.0, 0.0, 0.0)
ob_daggermain.scale = (0.5266, 0.5266, 2.415)
ob_daggermain.lock_rotations_4d = False
ob_daggermain.empty_display_type = 'ARROWS'
ob_daggermain.lineart.crease_threshold = 0.0
ob_light.location = (4.076, 1.005, 5.904)
ob_light.rotation_euler = (0.6503, 0.05522, 1.866)
ob_light.lock_rotations_4d = False
ob_light.empty_display_type = 'ARROWS'
ob_light.color = (0.0, 0.0, 0.0, 0.0)
ob_light.lineart.crease_threshold = 0.0
ob_camera.location = (7.359, -6.926, 4.958)
ob_camera.rotation_euler = (1.109, 0.0, 0.8149)
ob_camera.lock_rotations_4d = False
ob_camera.empty_display_type = 'ARROWS'
ob_camera.color = (0.0, 0.0, 0.0, 0.0)
ob_camera.display_type = 'WIRE'
ob_camera.lineart.crease_threshold = 0.0
ob_cylinder.location = (-0.6018, 0.0, -1.188)
ob_cylinder.rotation_euler = (-1.571, -0.0, 0.0)
_m = ob_cylinder.modifiers.new('Subdivision', 'SUBSURF')
_m.levels = 4

# ---- collection membership
col_collection.objects.link(ob_daggermain)
col_collection.objects.link(ob_light)
col_collection.objects.link(ob_camera)
col_collection.objects.link(ob_cylinder)

# ---- scene / render settings (as saved in the file)
scene.camera = ob_camera
scene.frame_start = 1; scene.frame_end = 250; scene.frame_set(1)
scene.render.engine = 'BLENDER_EEVEE_NEXT'
scene.render.bake_bias = 0.0
scene.render.bake_samples = 0
scene.cycles.sampling_pattern = 'TABULATED_SOBOL'
scene.eevee.use_volume_custom_range = False
bpy.context.view_layer.update()
